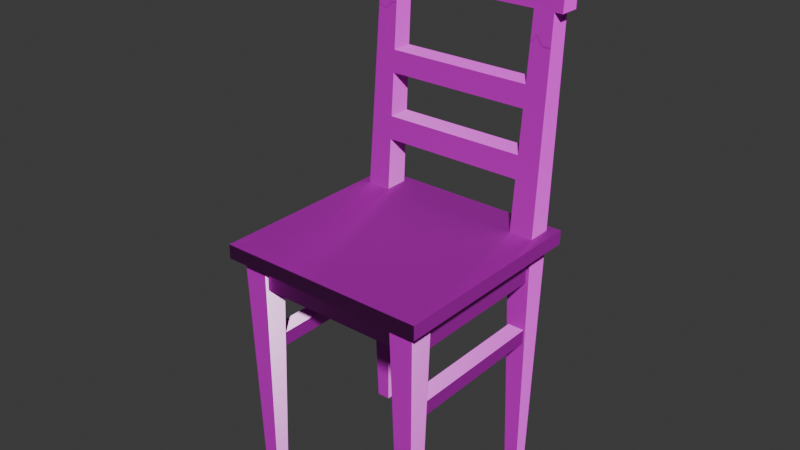 # Source: stuhl_kaputt.blend  (saved by Blender 4.2.66; exported with 4.5.12 LTS)
import bpy
from mathutils import Matrix  # noqa: F401  (used for matrix-valued properties, if any)

bpy.ops.wm.read_factory_settings(use_empty=True)
scene = bpy.context.scene
scene.name = 'Scene'

# ---- collections
col_collection = bpy.data.collections.new('Collection'); scene.collection.children.link(col_collection)

# ---- images (referenced by path relative to the original .blend; pixels are not part of the script)
import os
ASSET_DIR = os.environ.get("B2B_ASSET_DIR", "")  # directory of the original .blend (textures are referenced by path, not embedded)
HERE = os.path.dirname(os.path.abspath(__file__))  # packed textures are extracted next to this script under _unpacked/

def load_image(name, relpath, width, height, colorspace="sRGB"):
    """Load a texture the original file referenced (path relative to the .blend, or extracted next to this script)."""
    p = next((c for c in (os.path.join(HERE, relpath), os.path.join(ASSET_DIR, relpath)) if relpath and os.path.exists(c)), "")
    if p:
        img = bpy.data.images.load(p, check_existing=True)
        img.name = name
    else:  # same state as the original file: an image datablock whose file is absent (Cycles renders it pink)
        img = bpy.data.images.new(name, width, height)
        img.source = "FILE"
        img.filepath = "//" + (relpath or name)
    img.colorspace_settings.name = colorspace
    return img
img_finewood_27_height_1k_png = load_image('finewood_27_height-1K.png', 'finewood_27_height-1K.png', 1024, 1024, 'Non-Color')
img_finewood_27_basecolor_1k_png = load_image('finewood_27_basecolor-1K.png', 'finewood_27_basecolor-1K.png', 1024, 1024, 'sRGB')
img_finewood_27_roughness_1k_png = load_image('finewood_27_roughness-1K.png', 'finewood_27_roughness-1K.png', 1024, 1024, 'Non-Color')
img_finewood_27_normal_1k_png = load_image('finewood_27_normal-1K.png', 'finewood_27_normal-1K.png', 1024, 1024, 'Non-Color')

# ---- materials (node trees are filled in below, after node groups)
mat_material_001 = bpy.data.materials.new('Material.001')

# ---- material node trees
mat_material_001.use_nodes = True; mat_material_001.node_tree.nodes.clear()
_N = mat_material_001.node_tree.nodes; _L = mat_material_001.node_tree.links
n0 = _N.new('ShaderNodeBsdfPrincipled'); n0.name = 'Principled BSDF'; n0.location = (10, 300)
n1 = _N.new('ShaderNodeOutputMaterial'); n1.name = 'Material Output'; n1.location = (300, 300)
n2 = _N.new('ShaderNodeTexImage'); n2.name = 'Image Texture'; n2.location = (88, -600)
n2.label = 'Displacement'
n2.image = img_finewood_27_height_1k_png
n3 = _N.new('ShaderNodeDisplacement'); n3.name = 'Displacement'; n3.location = (110, -400)
n3.inputs[2].default_value = 1.0
n4 = _N.new('ShaderNodeTexImage'); n4.name = 'Image Texture.001'; n4.location = (88, -40)
n4.label = 'Base Color'
n4.image = img_finewood_27_basecolor_1k_png
n5 = _N.new('ShaderNodeTexImage'); n5.name = 'Image Texture.002'; n5.location = (88, -320)
n5.label = 'Roughness'
n5.image = img_finewood_27_roughness_1k_png
n6 = _N.new('ShaderNodeTexImage'); n6.name = 'Image Texture.003'; n6.location = (88, -880)
n6.label = 'Normal'
n6.image = img_finewood_27_normal_1k_png
n7 = _N.new('ShaderNodeNormalMap'); n7.name = 'Normal Map'; n7.location = (-240, -340)
n8 = _N.new('ShaderNodeMapping'); n8.name = 'Mapping'; n8.location = (230, -40)
n9 = _N.new('NodeReroute'); n9.name = 'Reroute'; n9.location = (38, -596)
n9.width = 16
n9.socket_idname = 'NodeSocketVector'
n10 = _N.new('ShaderNodeTexCoord'); n10.name = 'Texture Coordinate'; n10.location = (30, -40)
n11 = _N.new('NodeFrame'); n11.name = 'Frame'; n11.location = (-1270, 340)
n11.label = 'Mapping'
n11.width = 400
n12 = _N.new('NodeFrame'); n12.name = 'Frame.001'; n12.location = (-628, 540)
n12.label = 'Textures'
n12.width = 358
n2.parent = n12
n4.parent = n12
n5.parent = n12
n6.parent = n12
n8.parent = n11
n9.parent = n12
n10.parent = n11
_L.new(n0.outputs[0], n1.inputs[0])
_L.new(n2.outputs[0], n3.inputs[0])
_L.new(n3.outputs[0], n1.inputs[2])
_L.new(n4.outputs[0], n0.inputs[0])
_L.new(n5.outputs[0], n0.inputs[2])
_L.new(n6.outputs[0], n7.inputs[1])
_L.new(n7.outputs[0], n0.inputs[5])
_L.new(n9.outputs[0], n4.inputs[0])
_L.new(n9.outputs[0], n5.inputs[0])
_L.new(n9.outputs[0], n2.inputs[0])
_L.new(n9.outputs[0], n6.inputs[0])
_L.new(n8.outputs[0], n9.inputs[0])
_L.new(n10.outputs[2], n8.inputs[0])
n1.is_active_output = True

# ---- world
world_world = bpy.data.worlds.new('World'); scene.world = world_world
world_world.use_nodes = True; world_world.node_tree.nodes.clear()
_N = world_world.node_tree.nodes; _L = world_world.node_tree.links
n0 = _N.new('ShaderNodeOutputWorld'); n0.name = 'World Output'; n0.location = (300, 300)
n1 = _N.new('ShaderNodeBackground'); n1.name = 'Background'; n1.location = (10, 300)
n1.inputs[0].default_value = (0.05088, 0.05088, 0.05088, 1.0)
_L.new(n1.outputs[0], n0.inputs[0])
n0.is_active_output = True
world_world.color = (0.05088, 0.05088, 0.05088)
world_world.sun_shadow_jitter_overblur = 0.0

# ---- meshes
me_cube = bpy.data.meshes.new('Cube')
me_cube.from_pydata([(0.7402, 0.7402, -0.5215), (0.5069, -0.6476, -0.8063), (0.7402, -0.7402, -0.5215), (0.6731, -0.6731, -0.6208), (-0.7402, 0.7402, -0.5215), (-0.6731, 0.6731, -0.6208), (-0.7402, -0.7402, -0.5215), (-0.6731, -0.6731, -0.6208), (-0.7402, 0.7402, -0.6208), (-0.7402, -0.7402, -0.6208), (0.7402, 0.7402, -0.6208), (0.7402, -0.7402, -0.6208), (-0.6374, -0.6374, -2.31), (-0.6731, -0.6731, -0.6208), (-0.6374, -0.5386, -2.31), (-0.6731, -0.5029, -0.6208), (-0.5386, -0.6374, -2.31), (-0.5029, -0.6731, -0.6208), (-0.5386, -0.5386, -2.31), (-0.5029, -0.5029, -0.6208), (0.5386, -0.6374, -2.31), (0.5029, -0.6731, -0.6208), (0.5386, -0.5386, -2.31), (0.5029, -0.5029, -0.6208), (0.6374, -0.6374, -2.31), (0.6731, -0.6731, -0.6208), (0.6374, -0.5386, -2.31), (0.6731, -0.5029, -0.6208), (0.5386, 0.5386, -2.31), (-0.5029, -0.5284, -0.6208), (0.5386, 0.6374, -2.31), (-0.5069, -0.5284, -0.8063), (0.6374, 0.5386, -2.31), (-0.5029, -0.6476, -0.6208), (0.6374, 0.6374, -2.31), (0.6731, 0.6731, -0.6208), (-0.6374, 0.5386, -2.31), (-0.6731, 0.5029, -0.6208), (-0.6374, 0.6374, -2.31), (-0.6731, 0.6731, -0.6208), (-0.5386, 0.5386, -2.31), (-0.5029, 0.5029, -0.6208), (-0.5386, 0.6374, -2.31), (-0.5029, 0.6731, -0.6208), (-0.6535, 0.6683, 1.417), (-0.6535, 0.7994, 1.417), (-0.5225, 0.6683, 1.417), (-0.5225, 0.7994, 1.417), (0.5029, 0.5029, -0.6208), (0.5029, 0.6731, -0.6208), (0.6731, 0.5029, -0.6208), (-0.5069, -0.6476, -0.8063), (0.5225, 0.6683, 1.417), (0.5225, 0.7994, 1.417), (0.6535, 0.6683, 1.417), (0.6535, 0.7994, 1.417), (0.5029, -0.6476, -0.6208), (0.5069, -0.5284, -0.8063), (0.5029, -0.5284, -0.6208), (0.5069, 0.5272, -0.8063), (-0.5029, 0.6463, -0.6208), (-0.5069, 0.6463, -0.8063), (-0.5029, 0.5272, -0.6208), (-0.5069, 0.5272, -0.8063), (0.5029, 0.5272, -0.6208), (0.5069, 0.6463, -0.8063), (0.5029, 0.6463, -0.6208), (-0.5293, 0.5069, -0.8063), (-0.6485, -0.5008, -0.6208), (-0.6485, -0.5069, -0.8063), (-0.5293, -0.5008, -0.6208), (-0.5293, -0.5069, -0.8063), (-0.5293, 0.505, -0.6208), (-0.6485, 0.5069, -0.8063), (-0.6485, 0.505, -0.6208), (0.6484, 0.5075, -0.8355), (0.5292, -0.5008, -0.6208), (0.5292, -0.5075, -0.8355), (0.6484, -0.5008, -0.6208), (0.6484, -0.5075, -0.8355), (0.6484, 0.505, -0.6208), (0.5292, 0.5075, -0.8355), (0.5292, 0.505, -0.6208), (-0.5293, 0.5172, -1.297), (-0.6485, -0.5151, -1.199), (-0.6485, -0.5172, -1.297), (-0.5293, -0.5151, -1.199), (-0.5293, -0.5172, -1.297), (-0.5293, 0.5152, -1.199), (-0.6485, 0.5172, -1.297), (-0.6485, 0.5152, -1.199), (0.6486, 0.5172, -1.297), (0.5295, -0.5151, -1.199), (0.5295, -0.5172, -1.297), (0.6486, -0.5151, -1.199), (0.6486, -0.5172, -1.297), (0.6486, 0.5152, -1.199), (0.5295, 0.5172, -1.297), (0.5295, 0.5152, -1.199), (-0.5176, 0.627, 0.9075), (-0.5176, 0.7678, 0.9075), (-0.6584, 0.7678, 0.9075), (-0.6584, 0.627, 0.9075), (0.6584, 0.627, 0.9075), (0.5176, 0.7678, 0.9075), (0.5176, 0.627, 0.9075), (0.6584, 0.7678, 0.9075), (0.7119, 0.6683, 1.417), (0.7119, 0.7994, 1.417), (0.7168, 0.7678, 0.908), (0.7168, 0.627, 0.908), (-0.7119, 0.7994, 1.417), (-0.7119, 0.6683, 1.417), (-0.7168, 0.627, 0.908), (-0.7168, 0.7678, 0.908), (0.6643, 0.5773, 0.2962), (0.5117, 0.7299, 0.2962), (0.5117, 0.5773, 0.2962), (0.6643, 0.7299, 0.2962), (-0.5117, 0.5773, 0.2962), (-0.6643, 0.7299, 0.2962), (-0.5117, 0.7299, 0.2962), (-0.6643, 0.5773, 0.2962), (-0.5132, 0.7394, 0.449), (-0.6628, 0.5897, 0.449), (-0.5132, 0.5897, 0.449), (-0.6628, 0.7394, 0.449), (0.5132, 0.5897, 0.449), (0.6628, 0.7394, 0.449), (0.6628, 0.5897, 0.449), (0.5132, 0.7394, 0.449), (0.6687, 0.5401, -0.1623), (0.5073, 0.7015, -0.1623), (0.5073, 0.5401, -0.1623), (0.6687, 0.7015, -0.1623), (-0.5073, 0.5401, -0.1623), (-0.6687, 0.7015, -0.1623), (-0.5073, 0.7015, -0.1623), (-0.6687, 0.5401, -0.1623), (0.5088, 0.5531, -0.001847), (0.6672, 0.7115, -0.001847), (0.6672, 0.5531, -0.001847), (0.5088, 0.7115, -0.001847), (-0.5088, 0.7115, -0.001847), (-0.6672, 0.5531, -0.001847), (-0.5088, 0.5531, -0.001847), (-0.6672, 0.7115, -0.001847), (0.0, -0.7402, -0.5215), (0.7402, 0.0, -0.5215), (-0.7402, 0.0, -0.5215), (0.0, 0.7402, -0.5215), (0.0, 0.0, -0.5215)], [(58, 56), (33, 29), (66, 64), (62, 60), (74, 72), (70, 68), (82, 80), (78, 76)], [(151, 149, 6, 147), (11, 2, 147, 6, 9), (9, 6, 149, 4, 8), (5, 35, 3, 7), (10, 0, 148, 2, 11), (8, 4, 150, 0, 10), (5, 7, 9, 8), (35, 5, 8, 10), (7, 3, 11, 9), (3, 35, 10, 11), (12, 13, 15, 14), (14, 15, 19, 18), (18, 19, 17, 16), (16, 17, 13, 12), (14, 18, 16, 12), (20, 21, 23, 22), (22, 23, 27, 26), (26, 27, 25, 24), (24, 25, 21, 20), (22, 26, 24, 20), (28, 48, 49, 30), (30, 49, 35, 34), (34, 35, 50, 32), (32, 50, 48, 28), (30, 34, 32, 28), (36, 37, 39, 38), (38, 39, 43, 42), (42, 43, 41, 40), (40, 41, 37, 36), (38, 42, 40, 36), (99, 100, 47, 46), (102, 44, 112, 113), (102, 99, 46, 44), (100, 101, 45, 47), (45, 44, 46, 47), (55, 54, 107, 108), (104, 105, 52, 53), (105, 103, 54, 52), (106, 104, 53, 55), (53, 52, 54, 55), (59, 64, 62, 63), (31, 29, 58, 57), (61, 60, 66, 65), (1, 56, 33, 51), (31, 57, 1, 51), (61, 65, 59, 63), (67, 72, 70, 71), (69, 68, 74, 73), (69, 73, 67, 71), (75, 80, 78, 79), (77, 76, 82, 81), (77, 81, 75, 79), (83, 88, 86, 87), (85, 84, 90, 89), (85, 89, 83, 87), (86, 88, 90, 84), (91, 96, 94, 95), (93, 92, 98, 97), (93, 97, 91, 95), (94, 96, 98, 92), (123, 126, 101, 100), (124, 125, 99, 102), (126, 124, 102, 101), (125, 123, 100, 99), (128, 130, 104, 106), (127, 129, 103, 105), (130, 127, 105, 104), (129, 128, 106, 103), (52, 46, 99, 105), (46, 52, 53, 47), (47, 53, 104, 100), (99, 100, 104, 105), (110, 109, 108, 107), (54, 103, 110, 107), (106, 55, 108, 109), (103, 106, 109, 110), (114, 113, 112, 111), (101, 102, 113, 114), (45, 101, 114, 111), (44, 45, 111, 112), (141, 140, 118, 115), (142, 139, 117, 116), (139, 141, 115, 117), (140, 142, 116, 118), (145, 143, 121, 119), (146, 144, 122, 120), (144, 145, 119, 122), (143, 146, 120, 121), (119, 121, 123, 125), (120, 122, 124, 126), (122, 119, 125, 124), (121, 120, 126, 123), (115, 118, 128, 129), (116, 117, 127, 130), (117, 115, 129, 127), (118, 116, 130, 128), (116, 117, 119, 121), (125, 123, 130, 127), (130, 123, 121, 116), (125, 127, 117, 119), (35, 49, 132, 134), (48, 50, 131, 133), (49, 48, 133, 132), (50, 35, 134, 131), (43, 39, 136, 137), (37, 41, 135, 138), (39, 37, 138, 136), (41, 43, 137, 135), (134, 132, 142, 140), (133, 131, 141, 139), (132, 133, 139, 142), (131, 134, 140, 141), (137, 136, 146, 143), (138, 135, 145, 144), (136, 138, 144, 146), (135, 137, 143, 145), (132, 133, 135, 137), (139, 145, 135, 133), (143, 142, 132, 137), (143, 142, 139, 145), (148, 151, 147, 2), (0, 150, 151, 148), (150, 4, 149, 151)])
_uv = me_cube.uv_layers.new(name='UVMap')
_uv.uv.foreach_set('vector', [0.5797, 0.1186, 0.5797, 0.2249, 0.4734, 0.2249, 0.4734, 0.1186, 0.7639, 0.7858, 0.7497, 0.7858, 0.7497, 0.6795, 0.7497, 0.5733, 0.7639, 0.5733, 0.6844, 0.6994, 0.6701, 0.6994, 0.6701, 0.5931, 0.6701, 0.4869, 0.6844, 0.4869, 0.6763, 0.2592, 0.6763, 0.4525, 0.4831, 0.4525, 0.4831, 0.2592, 0.1813, 0.7853, 0.167, 0.7853, 0.167, 0.679, 0.167, 0.5727, 0.1813, 0.5727, 0.7249, 0.7858, 0.7107, 0.7858, 0.7107, 0.6795, 0.7107, 0.5733, 0.7249, 0.5733, 0.6763, 0.2592, 0.4831, 0.2592, 0.4734, 0.2496, 0.686, 0.2496, 0.6763, 0.4525, 0.6763, 0.2592, 0.686, 0.2496, 0.686, 0.4621, 0.4831, 0.2592, 0.4831, 0.4525, 0.4734, 0.4621, 0.4734, 0.2496, 0.4831, 0.4525, 0.6763, 0.4525, 0.686, 0.4621, 0.4734, 0.4621, 0.4786, 0.7294, 0.4734, 0.4869, 0.4979, 0.4869, 0.4928, 0.7294, 0.248, 0.815, 0.2429, 0.5725, 0.2673, 0.5725, 0.2622, 0.815, 0.5277, 0.7294, 0.5226, 0.4869, 0.547, 0.4869, 0.5419, 0.7294, 0.3464, 0.8144, 0.3412, 0.5725, 0.3657, 0.5725, 0.3605, 0.8144, 0.834, 0.5, 0.834, 0.5142, 0.8198, 0.5142, 0.8198, 0.5, 0.5769, 0.7294, 0.5718, 0.4869, 0.5962, 0.4869, 0.5911, 0.7294, 0.2972, 0.815, 0.2921, 0.5725, 0.3165, 0.5725, 0.3114, 0.815, 0.6261, 0.7294, 0.6209, 0.4869, 0.6454, 0.4869, 0.6402, 0.7294, 0.3955, 0.8144, 0.3904, 0.5725, 0.4148, 0.5725, 0.4097, 0.8144, 0.2571, 0.8397, 0.2571, 0.8539, 0.2429, 0.8539, 0.2429, 0.8397, 0.7809, 0.5486, 0.7652, 0.3065, 0.7897, 0.3054, 0.7951, 0.5479, 0.1926, 0.548, 0.1875, 0.3055, 0.2119, 0.3055, 0.2068, 0.548, 0.8198, 0.4747, 0.8245, 0.2321, 0.8489, 0.2331, 0.834, 0.4753, 0.2543, 0.5478, 0.2492, 0.3058, 0.2736, 0.3058, 0.2685, 0.5478, 0.296, 0.8397, 0.296, 0.8539, 0.2818, 0.8539, 0.2818, 0.8397, 0.8886, 0.4753, 0.8736, 0.2331, 0.8981, 0.2321, 0.9028, 0.4747, 0.02376, 0.548, 0.01863, 0.3055, 0.04307, 0.3055, 0.03794, 0.548, 0.7107, 0.5479, 0.7161, 0.3054, 0.7405, 0.3065, 0.7249, 0.5486, 0.4231, 0.5478, 0.418, 0.3058, 0.4424, 0.3058, 0.4373, 0.5478, 0.8729, 0.5, 0.8729, 0.5142, 0.8587, 0.5142, 0.8587, 0.5, 0.7322, 0.0865, 0.712, 0.08563, 0.7107, 0.01236, 0.7295, 0.01318, 0.4403, 0.08579, 0.4396, 0.01244, 0.448, 0.01236, 0.4487, 0.08571, 0.4403, 0.08579, 0.4201, 0.08579, 0.4208, 0.01244, 0.4396, 0.01244, 0.04096, 0.08571, 0.02074, 0.08571, 0.02144, 0.01244, 0.04026, 0.01244, 0.03118, 0.7688, 0.01236, 0.7688, 0.01236, 0.75, 0.03118, 0.75, 0.03118, 0.5811, 0.01236, 0.5811, 0.01236, 0.5727, 0.03118, 0.5727, 0.7937, 0.08563, 0.7735, 0.0865, 0.7763, 0.01318, 0.7951, 0.01236, 0.2715, 0.08579, 0.2513, 0.08579, 0.252, 0.01244, 0.2708, 0.01244, 0.2098, 0.08571, 0.1896, 0.08571, 0.1903, 0.01244, 0.2091, 0.01244, 0.03118, 0.5999, 0.01236, 0.5999, 0.01236, 0.5811, 0.03118, 0.5811, 0.8666, 0.8891, 0.8399, 0.8885, 0.8399, 0.7441, 0.8666, 0.7435, 0.08251, 0.8887, 0.0559, 0.8881, 0.0559, 0.7437, 0.08251, 0.7432, 0.1338, 0.8887, 0.1072, 0.8881, 0.1072, 0.7437, 0.1338, 0.7432, 0.8152, 0.8891, 0.7886, 0.8885, 0.7886, 0.7441, 0.8152, 0.7435, 0.1841, 0.81, 0.1841, 0.9555, 0.167, 0.9555, 0.167, 0.81, 0.7278, 0.8105, 0.7278, 0.9561, 0.7107, 0.9561, 0.7107, 0.8105, 0.8153, 0.7188, 0.7886, 0.7186, 0.7886, 0.5742, 0.8153, 0.5733, 0.8666, 0.7188, 0.84, 0.7179, 0.84, 0.5735, 0.8666, 0.5733, 0.955, 0.7435, 0.955, 0.8891, 0.9379, 0.8891, 0.9379, 0.7435, 0.08673, 0.7185, 0.0559, 0.7181, 0.0559, 0.5737, 0.08673, 0.5727, 0.1423, 0.7185, 0.1115, 0.7175, 0.1115, 0.5731, 0.1423, 0.5727, 0.9547, 0.5715, 0.9547, 0.7172, 0.9376, 0.7172, 0.9376, 0.5715, 0.9833, 0.3342, 0.9693, 0.3339, 0.9693, 0.186, 0.9833, 0.1857, 0.9833, 0.5075, 0.9693, 0.5072, 0.9693, 0.3592, 0.9833, 0.3589, 0.683, 0.7541, 0.683, 0.9026, 0.6659, 0.9026, 0.6659, 0.7541, 0.9446, 0.3589, 0.9446, 0.5069, 0.9275, 0.5069, 0.9275, 0.3589, 0.9864, 0.1609, 0.9724, 0.1606, 0.9724, 0.01267, 0.9864, 0.01236, 0.3552, 0.9876, 0.3412, 0.9873, 0.3412, 0.8394, 0.3552, 0.8391, 0.9446, 0.1857, 0.9446, 0.3342, 0.9275, 0.3342, 0.9275, 0.1857, 0.02947, 0.8019, 0.02947, 0.9498, 0.01236, 0.9498, 0.01236, 0.8019, 0.04159, 0.1517, 0.02011, 0.1517, 0.02074, 0.08571, 0.04096, 0.08571, 0.441, 0.1518, 0.4195, 0.1518, 0.4201, 0.08579, 0.4403, 0.08579, 0.9013, 0.0783, 0.8799, 0.07917, 0.8825, 0.01318, 0.9028, 0.01236, 0.7347, 0.1525, 0.7133, 0.1516, 0.712, 0.08563, 0.7322, 0.0865, 0.2104, 0.1517, 0.1889, 0.1517, 0.1896, 0.08571, 0.2098, 0.08571, 0.2721, 0.1518, 0.2506, 0.1518, 0.2513, 0.08579, 0.2715, 0.08579, 0.7925, 0.1516, 0.771, 0.1525, 0.7735, 0.0865, 0.7937, 0.08563, 0.8427, 0.07917, 0.8212, 0.0783, 0.8198, 0.01236, 0.84, 0.01318, 0.2708, 0.01244, 0.4208, 0.01244, 0.4201, 0.08579, 0.2715, 0.08579, 0.01236, 0.75, 0.01236, 0.5999, 0.03118, 0.5999, 0.03118, 0.75, 0.04026, 0.01244, 0.1903, 0.01244, 0.1896, 0.08571, 0.04096, 0.08571, 0.9275, 0.01236, 0.9477, 0.01236, 0.9477, 0.161, 0.9275, 0.161, 0.4001, 0.9137, 0.38, 0.9124, 0.38, 0.8391, 0.3987, 0.8403, 0.252, 0.01244, 0.2513, 0.08579, 0.2429, 0.08571, 0.2436, 0.01236, 0.2098, 0.08571, 0.2091, 0.01244, 0.2175, 0.01236, 0.2182, 0.08563, 0.4479, 0.5725, 0.4479, 0.5927, 0.4396, 0.5927, 0.4396, 0.5725, 0.4451, 0.9124, 0.4249, 0.9137, 0.4263, 0.8403, 0.4451, 0.8391, 0.206, 0.593, 0.206, 0.5727, 0.2144, 0.5727, 0.2144, 0.593, 0.02144, 0.01244, 0.02074, 0.08571, 0.01236, 0.08563, 0.01307, 0.01236, 0.01236, 0.7688, 0.03118, 0.7688, 0.03118, 0.7772, 0.01236, 0.7772, 0.8453, 0.1441, 0.8226, 0.1431, 0.8217, 0.1003, 0.8436, 0.1012, 0.7913, 0.2164, 0.7686, 0.2174, 0.7702, 0.1745, 0.7921, 0.1735, 0.2728, 0.2167, 0.25, 0.2167, 0.2504, 0.1738, 0.2723, 0.1738, 0.2111, 0.2165, 0.1883, 0.2165, 0.1887, 0.1736, 0.2106, 0.1736, 0.7372, 0.2174, 0.7145, 0.2164, 0.7137, 0.1735, 0.7356, 0.1745, 0.9, 0.1431, 0.8772, 0.1441, 0.879, 0.1012, 0.9009, 0.1003, 0.4416, 0.2167, 0.4189, 0.2167, 0.4193, 0.1738, 0.4412, 0.1738, 0.04221, 0.2165, 0.01948, 0.2165, 0.01989, 0.1736, 0.0418, 0.1736, 0.7356, 0.1745, 0.7137, 0.1735, 0.7133, 0.1516, 0.7347, 0.1525, 0.9009, 0.1003, 0.879, 0.1012, 0.8799, 0.07917, 0.9013, 0.0783, 0.4412, 0.1738, 0.4193, 0.1738, 0.4195, 0.1518, 0.441, 0.1518, 0.0418, 0.1736, 0.01989, 0.1736, 0.02011, 0.1517, 0.04159, 0.1517, 0.8436, 0.1012, 0.8217, 0.1003, 0.8212, 0.0783, 0.8427, 0.07917, 0.7921, 0.1735, 0.7702, 0.1745, 0.771, 0.1525, 0.7925, 0.1516, 0.2723, 0.1738, 0.2504, 0.1738, 0.2506, 0.1518, 0.2721, 0.1518, 0.2106, 0.1736, 0.1887, 0.1736, 0.1889, 0.1517, 0.2104, 0.1517, 0.9132, 0.8905, 0.8913, 0.8905, 0.8913, 0.7435, 0.9132, 0.7435, 0.8914, 0.5715, 0.9128, 0.5715, 0.9128, 0.7188, 0.8914, 0.7188, 0.6192, 0.9015, 0.6192, 0.7541, 0.6412, 0.7543, 0.6412, 0.9013, 0.525, 0.9015, 0.525, 0.7541, 0.547, 0.7543, 0.547, 0.9013, 0.2119, 0.3055, 0.1875, 0.3055, 0.1881, 0.2396, 0.2113, 0.2396, 0.2736, 0.3058, 0.2492, 0.3058, 0.2498, 0.2398, 0.273, 0.2398, 0.7897, 0.3054, 0.7652, 0.3065, 0.7677, 0.2405, 0.7909, 0.2395, 0.8489, 0.2331, 0.8245, 0.2321, 0.8231, 0.1662, 0.8462, 0.1671, 0.04307, 0.3055, 0.01863, 0.3055, 0.01926, 0.2396, 0.04244, 0.2396, 0.4424, 0.3058, 0.418, 0.3058, 0.4186, 0.2398, 0.4418, 0.2398, 0.8981, 0.2321, 0.8736, 0.2331, 0.8763, 0.1671, 0.8995, 0.1662, 0.7405, 0.3065, 0.7161, 0.3054, 0.7149, 0.2395, 0.738, 0.2405, 0.2113, 0.2396, 0.1881, 0.2396, 0.1883, 0.2165, 0.2111, 0.2165, 0.273, 0.2398, 0.2498, 0.2398, 0.25, 0.2167, 0.2728, 0.2167, 0.7909, 0.2395, 0.7677, 0.2405, 0.7686, 0.2174, 0.7913, 0.2164, 0.8462, 0.1671, 0.8231, 0.1662, 0.8226, 0.1431, 0.8453, 0.1441, 0.04244, 0.2396, 0.01926, 0.2396, 0.01948, 0.2165, 0.04221, 0.2165, 0.4418, 0.2398, 0.4186, 0.2398, 0.4189, 0.2167, 0.4416, 0.2167, 0.8995, 0.1662, 0.8763, 0.1671, 0.8772, 0.1441, 0.9, 0.1431, 0.738, 0.2405, 0.7149, 0.2395, 0.7145, 0.2164, 0.7372, 0.2174, 0.4966, 0.8998, 0.4734, 0.8998, 0.4734, 0.7541, 0.4966, 0.7541, 0.2728, 0.2167, 0.4189, 0.2167, 0.4186, 0.2398, 0.273, 0.2398, 0.04221, 0.2165, 0.1883, 0.2165, 0.1881, 0.2396, 0.04244, 0.2396, 0.5945, 0.7541, 0.5945, 0.9002, 0.5718, 0.9002, 0.5718, 0.7541, 0.5797, 0.01236, 0.5797, 0.1186, 0.4734, 0.1186, 0.4734, 0.01236, 0.686, 0.01236, 0.686, 0.1186, 0.5797, 0.1186, 0.5797, 0.01236, 0.686, 0.1186, 0.686, 0.2249, 0.5797, 0.2249, 0.5797, 0.1186])
me_cube.materials.append(mat_material_001)
me_cube.use_mirror_vertex_groups = False
me_cube.update()
me_stuhl_rigid_cell_022 = bpy.data.meshes.new('Stuhl-rigid_cell.022')
me_stuhl_rigid_cell_022.from_pydata([(-0.02757, -0.0315, 0.22), (-0.02757, 0.02686, 0.22), (0.03079, -0.0315, 0.22), (0.03079, 0.02686, 0.22), (-0.01292, 0.0185, -0.1757), (0.02243, 0.0185, -0.1754), (-0.01918, -0.02311, -0.1766), (0.02242, -0.02312, -0.1763), (-0.0192, 0.0185, -0.1758), (-0.01292, 0.0185, -0.1757), (0.02243, 0.0185, -0.1754), (-0.01918, -0.02311, -0.1766), (-0.0192, 0.0185, -0.1758), (0.02242, -0.02312, -0.1763)], [], [(13, 9, 10), (12, 9, 13, 11), (0, 1, 8, 6), (7, 2, 0, 6), (1, 3, 5, 4, 8), (5, 3, 2, 7)])
_k = set([(4, 5), (4, 8), (5, 7), (6, 7), (6, 8), (9, 10), (9, 12), (10, 13), (11, 12), (11, 13)])
me_stuhl_rigid_cell_022.attributes.new('sharp_edge', 'BOOLEAN', 'EDGE').data.foreach_set('value', [ (min(e.vertices), max(e.vertices)) in _k for e in me_stuhl_rigid_cell_022.edges])
_uv = me_stuhl_rigid_cell_022.uv_layers.new(name='UVMap')
_uv.uv.foreach_set('vector', [1.0, 0.1363, 1.0, 0.1953, 0.9409, 0.1362, 0.3032, 0.1954, 0.1953, 0.1953, 0.2041, 0.1291, 0.9181, 0.1296, 0.5718, 0.4869, 0.5962, 0.4869, 0.5927, 0.6526, 0.5753, 0.6529, 0.3939, 0.738, 0.3904, 0.5725, 0.4148, 0.5725, 0.4113, 0.7381, 0.2921, 0.5725, 0.3165, 0.5725, 0.313, 0.738, 0.2982, 0.7382, 0.2956, 0.7382, 0.6244, 0.6524, 0.6209, 0.4869, 0.6454, 0.4869, 0.6399, 0.6528])
me_stuhl_rigid_cell_022.materials.append(mat_material_001)
me_stuhl_rigid_cell_022.update()
me_stuhl_rigid_cell_023 = bpy.data.meshes.new('Stuhl-rigid_cell.023')
me_stuhl_rigid_cell_023.from_pydata([(-0.01682, -0.01709, -0.2669), (-0.01682, 0.01679, -0.2669), (0.01706, -0.01709, -0.2669), (0.01706, 0.01679, -0.2669), (-0.0265, 0.02647, 0.191), (0.02634, 0.02607, 0.1721), (0.02632, 0.000354, 0.1711), (-0.02648, 0.0004206, 0.1901), (-0.02629, -0.02655, 0.181), (0.02613, -0.02616, 0.1624), (-0.0265, 0.02647, 0.191), (0.02634, 0.02607, 0.1721), (-0.02648, 0.0004206, 0.1901), (0.02632, 0.000354, 0.1711), (-0.02629, -0.02655, 0.181), (0.02613, -0.02616, 0.1624)], [], [(10, 12, 13, 11), (15, 13, 12, 14), (4, 1, 0, 8, 7), (1, 4, 5, 3), (2, 3, 5, 6, 9), (0, 2, 9, 8), (1, 3, 2, 0)])
_k = set([(4, 5), (4, 7), (5, 6), (6, 9), (7, 8), (8, 9), (10, 11), (10, 12), (11, 13), (12, 14), (13, 15), (14, 15)])
me_stuhl_rigid_cell_023.attributes.new('sharp_edge', 'BOOLEAN', 'EDGE').data.foreach_set('value', [ (min(e.vertices), max(e.vertices)) in _k for e in me_stuhl_rigid_cell_023.edges])
_uv = me_stuhl_rigid_cell_023.uv_layers.new(name='UVMap')
_uv.uv.foreach_set('vector', [0.4002, 0.2353, 0.1649, 0.0, 0.2801, 0.0, 0.5125, 0.2323, 0.7414, 0.4619, 1.0, 0.7199, 1.0, 0.8351, 0.7369, 0.5718, 0.4968, 0.5376, 0.4928, 0.7294, 0.4786, 0.7294, 0.4746, 0.5418, 0.4859, 0.538, 0.248, 0.815, 0.244, 0.6232, 0.2661, 0.6312, 0.2622, 0.815, 0.5419, 0.7294, 0.5277, 0.7294, 0.5238, 0.5456, 0.5346, 0.546, 0.5457, 0.5496, 0.3605, 0.8144, 0.3464, 0.8144, 0.3426, 0.6351, 0.3645, 0.6273, 0.834, 0.5, 0.834, 0.5142, 0.8198, 0.5142, 0.8198, 0.5])
me_stuhl_rigid_cell_023.materials.append(mat_material_001)
me_stuhl_rigid_cell_023.update()
me_stuhl_rigid_cell_024 = bpy.data.meshes.new('Stuhl-rigid_cell.024')
me_stuhl_rigid_cell_024.from_pydata([(-0.01694, -0.01694, -0.09085), (-0.01694, 0.01693, -0.09085), (0.01693, -0.01694, -0.09085), (0.01693, 0.01693, -0.09085), (-0.02079, 0.02078, 0.09125), (0.02077, -0.02078, 0.09074), (-0.02076, -0.02076, 0.08976), (0.02079, 0.02079, 0.09165), (0.02077, -0.02078, 0.09074), (-0.02076, -0.02076, 0.08976), (-0.02079, 0.02078, 0.09125), (0.02079, 0.02079, 0.09165)], [], [(8, 10, 9), (8, 7, 10), (1, 0, 6, 4), (3, 1, 4, 11), (5, 2, 3, 11), (0, 2, 5, 6), (1, 3, 2, 0)])
_k = set([(4, 6), (4, 11), (5, 6), (5, 11), (7, 8), (7, 10), (8, 9), (9, 10)])
me_stuhl_rigid_cell_024.attributes.new('sharp_edge', 'BOOLEAN', 'EDGE').data.foreach_set('value', [ (min(e.vertices), max(e.vertices)) in _k for e in me_stuhl_rigid_cell_024.edges])
_uv = me_stuhl_rigid_cell_024.uv_layers.new(name='UVMap')
_uv.uv.foreach_set('vector', [1.0, 0.1367, 0.9411, 0.2011, 0.2398, 0.1334, 0.1367, 0.1367, 0.1995, 0.1367, 0.2011, 0.2011, 0.5911, 0.7294, 0.5769, 0.7294, 0.5753, 0.6538, 0.5927, 0.6531, 0.3114, 0.815, 0.2972, 0.815, 0.297, 0.7387, 0.313, 0.7386, 0.6418, 0.6533, 0.6402, 0.7294, 0.6261, 0.7294, 0.6244, 0.653, 0.4097, 0.8144, 0.3955, 0.8144, 0.3939, 0.7385, 0.4113, 0.739, 0.2571, 0.8397, 0.2571, 0.8539, 0.2429, 0.8539, 0.2429, 0.8397])
me_stuhl_rigid_cell_024.materials.append(mat_material_001)
me_stuhl_rigid_cell_024.update()
me_stuhl_rigid_cell_026 = bpy.data.meshes.new('Stuhl-rigid_cell.026')
me_stuhl_rigid_cell_026.from_pydata([(-0.2008, -0.008278, 0.1908), (-0.2008, 0.03665, 0.1908), (-0.1559, -0.008278, 0.1908), (-0.1559, 0.03665, 0.1908), (0.2024, -0.008278, 0.1908), (0.2024, 0.03665, 0.1908), (0.2473, -0.008278, 0.1908), (0.2473, 0.03665, 0.1908), (-0.1542, -0.02246, 0.0162), (-0.1542, 0.02583, 0.0162), (-0.2025, 0.02583, 0.0162), (-0.2025, -0.02246, 0.0162), (0.249, -0.02246, 0.0162), (0.2007, 0.02583, 0.0162), (0.2007, -0.02246, 0.0162), (0.249, 0.02583, 0.0162), (0.2673, -0.008278, 0.191), (0.2673, 0.03665, 0.191), (0.269, 0.02583, 0.01639), (0.269, -0.02246, 0.01639), (-0.2208, 0.03665, 0.191), (-0.2208, -0.008278, 0.191), (-0.2225, -0.02246, 0.01639), (-0.2225, 0.02583, 0.01639), (-0.1527, 0.01609, -0.141), (-0.1527, -0.03522, -0.141), (0.1992, -0.03522, -0.141), (0.1992, 0.01609, -0.141), (-0.1881, -0.0333, -0.1174), (-0.2036, -0.03223, -0.1042), (-0.2037, -0.01324, -0.1125), (-0.2038, 0.01705, -0.1255), (-0.1525, -0.001704, -0.1621), (-0.1318, -0.03715, -0.1648), (-0.1526, -0.03573, -0.1473), (-0.1621, 0.01486, -0.1608), (-0.1525, 0.01485, -0.1609), (0.1989, -0.03743, -0.1682), (0.2508, -0.03747, -0.1687), (0.2507, 0.0146, -0.1651), (0.199, 0.01463, -0.1645), (-0.1881, -0.0333, -0.1174), (-0.2036, -0.03223, -0.1042), (-0.2037, -0.01324, -0.1125), (-0.1525, -0.001704, -0.1621), (-0.1526, -0.03573, -0.1473), (-0.2038, 0.01705, -0.1255), (-0.1621, 0.01486, -0.1608), (-0.1525, 0.01485, -0.1609), (0.1989, -0.03743, -0.1682), (0.199, 0.01463, -0.1645), (0.2507, 0.0146, -0.1651), (0.2508, -0.03747, -0.1687)], [], [(42, 43, 41), (45, 41, 43, 46, 47, 44), (44, 47, 48), (50, 51, 52, 49), (8, 9, 3, 2), (38, 12, 19, 16, 6, 4, 14, 26, 37), (1, 0, 2, 3), (7, 6, 16, 17), (13, 14, 4, 5), (5, 4, 6, 7), (11, 10, 31, 30, 29), (25, 24, 9, 8), (27, 26, 14, 13), (4, 2, 8, 14), (2, 4, 5, 3), (3, 5, 13, 9), (8, 9, 13, 14), (19, 18, 17, 16), (34, 25, 8, 2, 0, 21, 22, 11, 29, 28), (12, 15, 18, 19), (23, 22, 21, 20), (10, 11, 22, 23), (0, 1, 20, 21), (36, 24, 25, 34, 32), (31, 10, 23, 20, 1, 3, 9, 24, 36, 35), (37, 26, 27, 40), (27, 13, 5, 7, 17, 18, 15, 39, 40), (25, 24, 27, 26), (40, 27, 24, 36), (25, 26, 37, 33, 34), (39, 15, 12, 38)])
_k = set([(28, 29), (28, 34), (29, 30), (30, 31), (31, 35), (32, 34), (32, 36), (35, 36), (37, 38), (37, 40), (38, 39), (39, 40), (41, 42), (41, 45), (42, 43), (43, 46), (44, 45), (44, 48), (46, 47), (47, 48), (49, 50), (49, 52), (50, 51), (51, 52)])
me_stuhl_rigid_cell_026.attributes.new('sharp_edge', 'BOOLEAN', 'EDGE').data.foreach_set('value', [ (min(e.vertices), max(e.vertices)) in _k for e in me_stuhl_rigid_cell_026.edges])
_uv = me_stuhl_rigid_cell_026.uv_layers.new(name='UVMap')
_uv.uv.foreach_set('vector', [0.7517, 0.7183, 0.7519, 0.7519, 0.7018, 0.7018, 0.5642, 0.2593, 1.0, 0.7018, 1.0, 0.7519, 0.6973, 0.5243, 0.1792, 0.0, 0.2205, 0.0, 0.2205, 0.2205, 0.1792, 0.1792, 0.149, 0.09263, 0.3581, 0.2414, 0.2607, 0.144, 0.345, 0.1439, 0.4425, 0.2415, 0.7322, 0.0865, 0.712, 0.08563, 0.7107, 0.01236, 0.7295, 0.01318, 0.2505, 0.1635, 0.2513, 0.08579, 0.2429, 0.08571, 0.2436, 0.01236, 0.252, 0.01244, 0.2708, 0.01244, 0.2715, 0.08579, 0.2721, 0.1518, 0.2722, 0.1632, 0.03118, 0.7688, 0.01236, 0.7688, 0.01236, 0.75, 0.03118, 0.75, 0.03118, 0.5811, 0.01236, 0.5811, 0.01236, 0.5727, 0.03118, 0.5727, 0.7937, 0.08563, 0.7735, 0.0865, 0.7763, 0.01318, 0.7951, 0.01236, 0.03118, 0.5999, 0.01236, 0.5999, 0.01236, 0.5811, 0.03118, 0.5811, 0.8825, 0.01318, 0.9028, 0.01236, 0.9015, 0.0718, 0.8886, 0.06688, 0.8805, 0.06373, 0.7347, 0.1525, 0.7133, 0.1516, 0.712, 0.08563, 0.7322, 0.0865, 0.7925, 0.1516, 0.771, 0.1525, 0.7735, 0.0865, 0.7937, 0.08563, 0.2708, 0.01244, 0.4208, 0.01244, 0.4201, 0.08579, 0.2715, 0.08579, 0.01236, 0.75, 0.01236, 0.5999, 0.03118, 0.5999, 0.03118, 0.75, 0.04026, 0.01244, 0.1903, 0.01244, 0.1896, 0.08571, 0.04096, 0.08571, 0.9275, 0.01236, 0.9477, 0.01236, 0.9477, 0.161, 0.9275, 0.161, 0.4001, 0.9137, 0.38, 0.9124, 0.38, 0.8391, 0.3987, 0.8403, 0.4195, 0.1545, 0.4195, 0.1518, 0.4201, 0.08579, 0.4208, 0.01244, 0.4396, 0.01244, 0.448, 0.01236, 0.4487, 0.08571, 0.4403, 0.08579, 0.4408, 0.1364, 0.4343, 0.1419, 0.4479, 0.5725, 0.4479, 0.5927, 0.4396, 0.5927, 0.4396, 0.5725, 0.4451, 0.9124, 0.4249, 0.9137, 0.4263, 0.8403, 0.4451, 0.8391, 0.206, 0.593, 0.206, 0.5727, 0.2144, 0.5727, 0.2144, 0.593, 0.01236, 0.7688, 0.03118, 0.7688, 0.03118, 0.7772, 0.01236, 0.7772, 0.7134, 0.1599, 0.7133, 0.1516, 0.7347, 0.1525, 0.7348, 0.1551, 0.7203, 0.1607, 0.02017, 0.1452, 0.02074, 0.08571, 0.01236, 0.08563, 0.01307, 0.01236, 0.02144, 0.01244, 0.04026, 0.01244, 0.04096, 0.08571, 0.04159, 0.1517, 0.04167, 0.16, 0.03763, 0.16, 0.7706, 0.1639, 0.771, 0.1525, 0.7925, 0.1516, 0.7923, 0.1614, 0.1889, 0.1517, 0.1896, 0.08571, 0.1903, 0.01244, 0.2091, 0.01244, 0.2175, 0.01236, 0.2182, 0.08563, 0.2098, 0.08571, 0.2105, 0.1618, 0.1888, 0.1615, 0.8914, 0.5715, 0.9128, 0.5715, 0.9128, 0.7188, 0.8914, 0.7188, 0.6291, 0.9014, 0.6192, 0.9015, 0.6192, 0.7541, 0.6276, 0.7542, 0.525, 0.9015, 0.525, 0.7541, 0.5365, 0.7542, 0.535, 0.8927, 0.5277, 0.9014, 0.8214, 0.0884, 0.8198, 0.01236, 0.84, 0.01318, 0.8431, 0.09082])
me_stuhl_rigid_cell_026.materials.append(mat_material_001)
me_stuhl_rigid_cell_026.update()
me_stuhl_rigid_cell_029 = bpy.data.meshes.new('Stuhl-rigid_cell.029')
me_stuhl_rigid_cell_029.from_pydata([(-0.05127, -0.04223, -0.1011), (-0.05127, 0.01612, -0.1011), (0.007085, -0.04223, -0.1011), (0.007085, 0.01612, -0.1011), (0.004064, -0.01671, 0.2132), (0.005574, -0.02947, 0.05603), (0.005574, 0.02586, 0.05603), (0.005046, 0.02927, 0.111), (0.005046, -0.02501, 0.111), (-0.04742, -0.009676, 0.2999), (-0.04762, 0.03964, 0.2784), (0.003781, 0.01763, 0.2427), (0.02253, -0.01452, 0.2402), (0.00365, -0.01321, 0.2563), (-0.007817, 0.03752, 0.2442), (0.03163, -0.01671, 0.2132), (0.004118, 0.03525, 0.2076), (0.004064, 0.03243, 0.2132), (0.08438, -0.02947, 0.05603), (0.06601, -0.02501, 0.111), (0.05317, 0.02586, 0.05603), (0.0354, 0.02927, 0.111), (-0.03737, 0.009465, -0.4162), (-0.0005206, -0.03641, -0.3765), (-0.04532, -0.03628, -0.3828), (-0.04459, 0.009441, -0.4173), (0.001678, -0.008212, -0.357), (0.001998, 0.01104, -0.3418), (-0.01867, 0.01021, -0.381), (-0.04742, -0.009676, 0.2999), (-0.04762, 0.03964, 0.2784), (0.00365, -0.01321, 0.2563), (0.003781, 0.01763, 0.2427), (-0.007817, 0.03752, 0.2442), (0.004118, 0.03525, 0.2076), (0.004064, 0.03243, 0.2132), (0.08438, -0.02947, 0.05603), (0.06601, -0.02501, 0.111), (0.05317, 0.02586, 0.05603), (0.0354, 0.02927, 0.111), (-0.04532, -0.03628, -0.3828), (-0.04459, 0.009441, -0.4173), (-0.0005206, -0.03641, -0.3765), (0.001998, 0.01104, -0.3418), (-0.01867, 0.01021, -0.381), (0.001678, -0.008212, -0.357), (-0.03737, 0.009465, -0.4162)], [], [(29, 31, 32, 33, 30), (34, 33, 32, 35), (36, 38, 39, 37), (41, 23, 40), (43, 45, 44), (23, 46, 44, 45), (0, 1, 25, 24), (22, 25, 1, 3, 27, 28), (27, 3, 2, 42, 26), (42, 2, 0, 24), (10, 14, 16, 7, 6, 3, 1), (9, 0, 2, 5, 8, 4, 13), (17, 4, 8, 7, 16), (13, 4, 17, 11), (15, 4, 17), (15, 4, 13, 12), (46, 23, 41), (0, 9, 10, 1), (2, 3, 6, 5), (5, 6, 7, 8), (18, 5, 6, 20), (8, 5, 18, 19), (20, 6, 7, 21), (19, 8, 7, 21)])
_k = set([(9, 10), (9, 13), (10, 14), (11, 13), (11, 17), (14, 16), (16, 17), (18, 19), (18, 20), (19, 21), (20, 21), (22, 25), (22, 28), (23, 40), (23, 45), (24, 25), (24, 42), (26, 27), (26, 42), (27, 28), (29, 30), (29, 31), (30, 33), (31, 32), (32, 35), (33, 34), (34, 35), (36, 37), (36, 38), (37, 39), (38, 39), (40, 41), (41, 46), (43, 44), (43, 45), (44, 46)])
me_stuhl_rigid_cell_029.attributes.new('sharp_edge', 'BOOLEAN', 'EDGE').data.foreach_set('value', [ (min(e.vertices), max(e.vertices)) in _k for e in me_stuhl_rigid_cell_029.edges])
_uv = me_stuhl_rigid_cell_029.uv_layers.new(name='UVMap')
_uv.uv.foreach_set('vector', [0.9368, 0.1659, 0.7569, 0.04477, 0.7705, 0.0, 0.8201, 0.0, 0.9601, 0.09532, 0.8738, 0.0828, 1.0, 0.1799, 1.0, 0.2295, 0.8941, 0.1063, 0.5745, 0.4213, 0.744, 0.4554, 0.7542, 0.5976, 0.5879, 0.5641, 0.6457, 0.6457, 0.4686, 0.4686, 0.661, 0.5383, 0.8869, 0.5993, 1.0, 0.6527, 1.0, 0.7153, 1.0, 0.4889, 1.0, 0.6646, 0.7153, 0.7153, 0.6527, 0.6527, 0.8736, 0.2331, 0.8981, 0.2321, 0.9006, 0.3646, 0.8809, 0.3509, 0.02445, 0.4375, 0.02143, 0.4379, 0.01863, 0.3055, 0.04307, 0.3055, 0.04094, 0.4063, 0.03228, 0.4227, 0.7138, 0.4062, 0.7161, 0.3054, 0.7405, 0.3065, 0.7324, 0.4219, 0.7216, 0.4129, 0.4204, 0.4207, 0.418, 0.3058, 0.4424, 0.3058, 0.44, 0.4235, 0.02016, 0.1463, 0.03683, 0.1606, 0.04183, 0.176, 0.04221, 0.2165, 0.04244, 0.2396, 0.04307, 0.3055, 0.01863, 0.3055, 0.4408, 0.1374, 0.4424, 0.3058, 0.418, 0.3058, 0.4186, 0.2398, 0.4189, 0.2167, 0.4193, 0.1738, 0.4194, 0.1557, 0.715, 0.1736, 0.7356, 0.1745, 0.7372, 0.2174, 0.7145, 0.2164, 0.7137, 0.1759, 0.7349, 0.1564, 0.7356, 0.1745, 0.715, 0.1736, 0.7217, 0.1615, 0.8913, 0.7551, 0.8913, 0.7435, 0.9119, 0.7435, 0.547, 0.8897, 0.547, 0.9013, 0.5289, 0.9014, 0.5357, 0.8935, 0.3354, 0.0, 1.0, 0.4686, 1.0, 0.6457, 0.8736, 0.2331, 0.8805, 0.06478, 0.9015, 0.07293, 0.8981, 0.2321, 0.7405, 0.3065, 0.7161, 0.3054, 0.7149, 0.2395, 0.738, 0.2405, 0.738, 0.2405, 0.7149, 0.2395, 0.7145, 0.2164, 0.7372, 0.2174, 0.4734, 0.7871, 0.4734, 0.7541, 0.4966, 0.7541, 0.4966, 0.774, 0.4189, 0.2167, 0.4186, 0.2398, 0.3856, 0.2398, 0.3933, 0.2167, 0.06237, 0.2396, 0.04244, 0.2396, 0.04221, 0.2165, 0.05493, 0.2165, 0.5718, 0.7796, 0.5718, 0.7541, 0.5945, 0.7541, 0.5945, 0.7668])
me_stuhl_rigid_cell_029.materials.append(mat_material_001)
me_stuhl_rigid_cell_029.update()
me_stuhl_rigid_cell_030 = bpy.data.meshes.new('Stuhl-rigid_cell.030')
me_stuhl_rigid_cell_030.from_pydata([(0.02042, 0.1736, -0.03681), (0.02042, -0.1743, -0.03681), (0.02042, 0.1728, 0.03681), (-0.02042, 0.1736, -0.03681), (-0.02042, 0.1728, 0.03681), (-0.02042, -0.1743, -0.03681), (-0.02042, -0.172, 0.03681), (0.02042, -0.172, 0.03681)], [], [(5, 3, 0, 1), (7, 1, 0, 2), (6, 4, 3, 5)])
_uv = me_stuhl_rigid_cell_030.uv_layers.new(name='UVMap')
_uv.uv.foreach_set('vector', [0.9547, 0.5715, 0.9547, 0.7172, 0.9376, 0.7172, 0.9376, 0.5715, 0.0559, 0.5737, 0.08673, 0.5727, 0.08673, 0.7185, 0.0559, 0.7181, 0.1115, 0.7175, 0.1115, 0.5731, 0.1423, 0.5727, 0.1423, 0.7185])
me_stuhl_rigid_cell_030.materials.append(mat_material_001)
me_stuhl_rigid_cell_030.update()
me_stuhl_rigid_cell_033 = bpy.data.meshes.new('Stuhl-rigid_cell.033')
me_stuhl_rigid_cell_033.from_pydata([(0.02042, 0.1773, -0.01673), (0.02042, -0.1773, -0.01673), (0.02042, 0.1766, 0.01673), (-0.02042, 0.1773, -0.01673), (-0.02042, -0.1773, -0.01673), (-0.02042, 0.1766, 0.01673), (-0.02042, -0.1766, 0.01673), (0.02042, -0.1766, 0.01673)], [], [(4, 3, 0, 1), (0, 2, 7, 1), (4, 6, 5, 3), (7, 2, 5, 6)])
_uv = me_stuhl_rigid_cell_033.uv_layers.new(name='UVMap')
_uv.uv.foreach_set('vector', [0.9446, 0.1857, 0.9446, 0.3342, 0.9275, 0.3342, 0.9275, 0.1857, 0.9864, 0.1609, 0.9724, 0.1606, 0.9724, 0.01267, 0.9864, 0.01236, 0.3552, 0.9876, 0.3412, 0.9873, 0.3412, 0.8394, 0.3552, 0.8391, 0.02947, 0.8019, 0.02947, 0.9498, 0.01236, 0.9498, 0.01236, 0.8019])
me_stuhl_rigid_cell_033.materials.append(mat_material_001)
me_stuhl_rigid_cell_033.update()
me_stuhl_rigid_cell_034 = bpy.data.meshes.new('Stuhl-rigid_cell.034')
me_stuhl_rigid_cell_034.from_pydata([(0.009943, -0.005839, -0.04892), (0.009952, 0.01205, -0.04853), (-0.007118, 0.01204, -0.04868), (0.009938, -0.01871, -0.04918), (-0.01654, 0.01204, -0.04874), (0.009939, -0.02592, -0.04912), (-0.02324, 0.01205, -0.04857), (0.01024, -0.02628, -0.03483), (-0.02343, 0.01225, -0.03875), (0.01229, -0.02841, 0.06202), (-0.02449, 0.01361, 0.02525), (0.01273, -0.002609, 0.08271), (-0.006057, 0.01435, 0.06047), (0.01284, 0.004264, 0.08815), (0.01302, 0.01512, 0.09671), (0.009943, -0.005839, -0.04892), (0.009952, 0.01205, -0.04853), (0.009938, -0.01871, -0.04918), (0.009939, -0.02592, -0.04912), (0.01024, -0.02628, -0.03483), (0.01229, -0.02841, 0.06202), (0.01273, -0.002609, 0.08271), (0.01284, 0.004264, 0.08815), (0.01302, 0.01512, 0.09671), (-0.006057, 0.01435, 0.06047), (-0.02449, 0.01361, 0.02525), (-0.02343, 0.01225, -0.03875), (-0.02324, 0.01205, -0.04857), (-0.01654, 0.01204, -0.04874), (-0.007118, 0.01204, -0.04868)], [], [(19, 18, 17, 15, 16, 23, 22, 21, 20), (0, 29, 1), (29, 0, 3, 28), (3, 5, 27, 28), (5, 7, 26, 27), (7, 9, 25, 26), (24, 25, 9, 11), (13, 14, 24, 11), (16, 2, 4, 6, 8, 10, 12, 23)])
_k = set([(0, 1), (0, 3), (1, 29), (2, 4), (2, 16), (3, 5), (4, 6), (5, 7), (6, 8), (7, 9), (8, 10), (9, 11), (10, 12), (11, 13), (12, 23), (13, 14), (14, 24), (15, 16), (15, 17), (17, 18), (18, 19), (19, 20), (20, 21), (21, 22), (22, 23), (24, 25), (25, 26), (26, 27), (27, 28), (28, 29)])
me_stuhl_rigid_cell_034.attributes.new('sharp_edge', 'BOOLEAN', 'EDGE').data.foreach_set('value', [ (min(e.vertices), max(e.vertices)) in _k for e in me_stuhl_rigid_cell_034.edges])
_uv = me_stuhl_rigid_cell_034.uv_layers.new(name='UVMap')
_uv.uv.foreach_set('vector', [0.7287, 0.4637, 0.7283, 0.4697, 0.7253, 0.4696, 0.7199, 0.4692, 0.7125, 0.4687, 0.7138, 0.4079, 0.7182, 0.4117, 0.721, 0.4141, 0.7314, 0.4232, 1.0, 0.8097, 1.0, 0.8382, 0.9715, 0.8096, 0.8382, 0.8382, 0.8097, 0.8097, 1.0, 0.7893, 1.0, 0.8383, 0.7893, 0.7893, 0.7995, 0.0, 0.8616, 0.0, 0.8383, 0.8383, 1.0, 0.2005, 0.799, 0.0, 0.8621, 0.0, 1.0, 0.1384, 0.799, 0.799, 1.0, 0.5008, 1.0, 0.6687, 0.8621, 0.8621, 1.0, 0.7183, 0.6687, 0.6687, 0.5008, 0.5008, 1.0, 0.6601, 0.646, 0.646, 0.6812, 0.6155, 0.2817, 0.0, 0.3399, 0.0, 0.03962, 0.4688, 0.03247, 0.4689, 0.02852, 0.4689, 0.02571, 0.4688, 0.02564, 0.4647, 0.02519, 0.4379, 0.03291, 0.4232, 0.0409, 0.408])
me_stuhl_rigid_cell_034.materials.append(mat_material_001)
me_stuhl_rigid_cell_034.update()
me_stuhl_rigid_cell_035 = bpy.data.meshes.new('Stuhl-rigid_cell.035')
me_stuhl_rigid_cell_035.from_pydata([(-0.02302, -0.0239, -0.1596), (0.01896, -0.02391, -0.1593), (-0.02303, 0.01809, -0.1587), (-0.02943, -0.03031, 0.1439), (0.02508, -0.03002, 0.1302), (-0.02911, 0.02416, 0.1288), (0.01682, 0.02392, 0.1175), (0.02477, 0.02388, 0.1155), (0.01898, 0.01809, -0.1583), (-0.02302, -0.0239, -0.1596), (0.01896, -0.02391, -0.1593), (-0.02303, 0.01809, -0.1587), (-0.02943, -0.03031, 0.1439), (0.02508, -0.03002, 0.1302), (-0.02911, 0.02416, 0.1288), (0.01682, 0.02392, 0.1175), (0.02477, 0.02388, 0.1155), (0.01898, 0.01809, -0.1583)], [], [(12, 9, 10, 13), (1, 0, 11, 8), (2, 9, 12, 14), (15, 3, 4, 16), (5, 3, 15), (17, 2, 14, 6, 7), (13, 10, 17, 7)])
_k = set([(0, 1), (0, 11), (1, 8), (2, 9), (2, 17), (3, 4), (3, 5), (4, 16), (5, 15), (6, 7), (6, 14), (7, 13), (8, 11), (9, 10), (10, 17), (12, 13), (12, 14), (15, 16)])
me_stuhl_rigid_cell_035.attributes.new('sharp_edge', 'BOOLEAN', 'EDGE').data.foreach_set('value', [ (min(e.vertices), max(e.vertices)) in _k for e in me_stuhl_rigid_cell_035.edges])
_uv = me_stuhl_rigid_cell_035.uv_layers.new(name='UVMap')
_uv.uv.foreach_set('vector', [0.2729, 0.341, 0.2702, 0.4678, 0.2526, 0.4677, 0.25, 0.3468, 0.3645, 0.1357, 0.4347, 0.2058, 0.3678, 0.2058, 0.2976, 0.1356, 0.7933, 0.4674, 0.7757, 0.4686, 0.7679, 0.3418, 0.7906, 0.347, 0.6896, 0.6896, 0.5172, 0.5156, 0.7206, 0.608, 0.7193, 0.703, 0.6906, 0.1103, 0.5173, 0.0, 0.6896, 0.0, 0.2085, 0.4673, 0.1909, 0.4675, 0.1883, 0.3471, 0.2076, 0.3518, 0.2109, 0.3527, 0.8464, 0.2741, 0.8389, 0.3951, 0.8214, 0.394, 0.8236, 0.2793])
me_stuhl_rigid_cell_035.materials.append(mat_material_001)
me_stuhl_rigid_cell_035.update()
me_stuhl_rigid_cell_036 = bpy.data.meshes.new('Stuhl-rigid_cell.036')
me_stuhl_rigid_cell_036.from_pydata([(-0.04083, -0.02042, -0.00963), (-0.0574, 0.02042, -0.00963), (-0.02369, -0.02042, 0.0224), (0.1054, -0.02042, -0.00963), (0.06016, 0.02042, -0.00963), (-0.04362, 0.02042, 0.01612), (-0.04083, -0.02042, -0.00963), (-0.0574, 0.02042, -0.00963), (-0.02369, -0.02042, 0.0224), (0.1054, -0.02042, -0.00963), (0.06016, 0.02042, -0.00963), (-0.04362, 0.02042, 0.01612)], [], [(9, 6, 7, 10), (0, 8, 11, 1), (9, 2, 6), (11, 8, 3, 4), (10, 7, 5)])
_k = set([(0, 1), (0, 8), (1, 11), (2, 6), (2, 9), (3, 4), (3, 8), (4, 11), (5, 7), (5, 10), (6, 7), (9, 10)])
me_stuhl_rigid_cell_036.attributes.new('sharp_edge', 'BOOLEAN', 'EDGE').data.foreach_set('value', [ (min(e.vertices), max(e.vertices)) in _k for e in me_stuhl_rigid_cell_036.edges])
_uv = me_stuhl_rigid_cell_036.uv_layers.new(name='UVMap')
_uv.uv.foreach_set('vector', [0.7107, 0.9184, 0.7107, 0.8572, 0.7278, 0.8502, 0.7278, 0.8995, 0.5361, 0.09556, 0.5362, 0.0, 0.6686, 0.0, 0.6685, 0.07684, 0.8666, 0.8514, 0.8532, 0.7974, 0.8666, 0.7902, 0.6686, 0.6686, 0.5362, 0.5362, 0.5357, 0.2277, 0.6682, 0.4205, 0.1338, 0.7998, 0.1338, 0.849, 0.1231, 0.8433])
me_stuhl_rigid_cell_036.materials.append(mat_material_001)
me_stuhl_rigid_cell_036.update()
me_stuhl_rigid_cell_037 = bpy.data.meshes.new('Stuhl-rigid_cell.037')
me_stuhl_rigid_cell_037.from_pydata([(-0.02042, -0.1338, 0.01673), (-0.02042, -0.1345, -0.01673), (-0.02042, 0.1085, 0.01673), (0.02042, -0.1338, 0.01673), (0.02042, 0.1158, 0.01673), (0.02042, -0.1345, -0.01673), (0.02042, 0.1598, -0.01673), (-0.02042, 0.1526, -0.01673), (0.02042, 0.1158, 0.01673), (0.02042, 0.1598, -0.01673), (-0.02042, 0.1526, -0.01673), (-0.02042, 0.1085, 0.01673)], [], [(10, 1, 0, 11), (0, 3, 8, 11), (8, 3, 5, 9), (5, 1, 10, 9), (6, 7, 2, 4)])
_k = set([(2, 4), (2, 7), (4, 6), (6, 7), (8, 9), (8, 11), (9, 10), (10, 11)])
me_stuhl_rigid_cell_037.attributes.new('sharp_edge', 'BOOLEAN', 'EDGE').data.foreach_set('value', [ (min(e.vertices), max(e.vertices)) in _k for e in me_stuhl_rigid_cell_037.edges])
_uv = me_stuhl_rigid_cell_037.uv_layers.new(name='UVMap')
_uv.uv.foreach_set('vector', [0.9833, 0.3872, 0.9833, 0.5075, 0.9693, 0.5072, 0.9693, 0.4057, 0.9275, 0.3589, 0.9446, 0.3589, 0.9446, 0.4635, 0.9275, 0.4604, 0.9693, 0.2905, 0.9693, 0.186, 0.9833, 0.1857, 0.9833, 0.309, 0.6659, 0.7541, 0.683, 0.7541, 0.683, 0.8744, 0.6659, 0.8774, 0.4762, 0.1522, 0.6513, 0.282, 0.6512, 0.391, 0.4761, 0.2612])
me_stuhl_rigid_cell_037.materials.append(mat_material_001)
me_stuhl_rigid_cell_037.update()
me_stuhl_rigid_cell_038 = bpy.data.meshes.new('Stuhl-rigid_cell.038')
me_stuhl_rigid_cell_038.from_pydata([(-0.01685, -0.02086, 0.07292), (-0.01612, 0.02475, 0.03839), (-0.01365, -0.01766, -0.07841), (0.02961, -0.02026, 0.07847), (-0.00975, 0.02476, 0.03891), (0.0272, -0.01857, -0.03544), (0.02236, -0.01846, -0.04056), (-0.008339, 0.02322, -0.03377), (-0.01445, 0.02308, -0.04051), (-0.01685, -0.02086, 0.07292), (-0.01612, 0.02475, 0.03839), (0.02961, -0.02026, 0.07847), (0.0272, -0.01857, -0.03544), (0.02236, -0.01846, -0.04056), (-0.00975, 0.02476, 0.03891), (-0.008339, 0.02322, -0.03377), (-0.01445, 0.02308, -0.04051), (-0.01365, -0.01766, -0.07841)], [], [(9, 10, 8, 17), (1, 0, 11), (12, 3, 9, 17, 13), (14, 1, 11), (5, 15, 14, 11), (16, 15, 5, 6), (10, 4, 7, 8), (16, 6, 2)])
_k = set([(0, 1), (0, 11), (1, 14), (2, 6), (2, 16), (3, 9), (3, 12), (4, 7), (4, 10), (5, 6), (5, 11), (7, 8), (8, 17), (9, 10), (12, 13), (13, 17), (14, 15), (15, 16)])
me_stuhl_rigid_cell_038.attributes.new('sharp_edge', 'BOOLEAN', 'EDGE').data.foreach_set('value', [ (min(e.vertices), max(e.vertices)) in _k for e in me_stuhl_rigid_cell_038.edges])
_uv = me_stuhl_rigid_cell_038.uv_layers.new(name='UVMap')
_uv.uv.foreach_set('vector', [0.881, 0.352, 0.9006, 0.3656, 0.9013, 0.3987, 0.8849, 0.4152, 0.6589, 0.004303, 0.6619, 0.1191, 0.4751, 0.0, 0.4215, 0.4698, 0.4217, 0.4221, 0.4399, 0.4246, 0.4386, 0.4878, 0.4235, 0.472, 0.3259, 0.3259, 1.0, 0.3478, 0.5061, 0.5061, 0.7971, 0.0, 0.8638, 0.0, 1.0, 0.3259, 1.0, 0.5061, 0.9948, 0.8468, 0.1362, 0.0, 0.3476, 0.1409, 1.0, 0.7846, 0.02211, 0.4389, 0.02412, 0.4388, 0.02471, 0.4692, 0.02215, 0.472, 0.8518, 0.8518, 0.7846, 0.7846, 0.9492, 0.7858])
me_stuhl_rigid_cell_038.materials.append(mat_material_001)
me_stuhl_rigid_cell_038.update()
me_stuhl_rigid_cell_039 = bpy.data.meshes.new('Stuhl-rigid_cell.039')
me_stuhl_rigid_cell_039.from_pydata([(-0.01694, -0.01694, -0.09519), (-0.01694, 0.01693, -0.09519), (-0.02095, -0.02095, 0.09457), (0.01694, -0.01694, -0.09519), (0.02095, -0.02096, 0.09492), (0.01694, 0.01693, -0.09519), (0.02097, 0.02097, 0.09581), (-0.02097, 0.02096, 0.09545), (0.02095, -0.02096, 0.09492), (0.02097, 0.02097, 0.09581), (-0.02097, 0.02096, 0.09545), (-0.02095, -0.02095, 0.09457)], [], [(1, 5, 3, 0), (1, 0, 11, 10), (0, 3, 8, 11), (3, 5, 9, 8), (5, 1, 10, 9), (4, 6, 7, 2)])
_k = set([(2, 4), (2, 7), (4, 6), (6, 7), (8, 9), (8, 11), (9, 10), (10, 11)])
me_stuhl_rigid_cell_039.attributes.new('sharp_edge', 'BOOLEAN', 'EDGE').data.foreach_set('value', [ (min(e.vertices), max(e.vertices)) in _k for e in me_stuhl_rigid_cell_039.edges])
_uv = me_stuhl_rigid_cell_039.uv_layers.new(name='UVMap')
_uv.uv.foreach_set('vector', [0.296, 0.8397, 0.296, 0.8539, 0.2818, 0.8539, 0.2818, 0.8397, 0.7951, 0.5479, 0.7809, 0.5486, 0.7758, 0.4692, 0.7933, 0.4681, 0.2685, 0.5478, 0.2543, 0.5478, 0.2526, 0.4683, 0.2702, 0.4685, 0.834, 0.4753, 0.8198, 0.4747, 0.8213, 0.3947, 0.8389, 0.3958, 0.2068, 0.548, 0.1926, 0.548, 0.1909, 0.4682, 0.2085, 0.468, 0.7751, 0.1372, 0.8418, 0.1373, 0.8435, 0.2079, 0.7768, 0.2078])
me_stuhl_rigid_cell_039.materials.append(mat_material_001)
me_stuhl_rigid_cell_039.update()
me_stuhl_rigid_cell_040 = bpy.data.meshes.new('Stuhl-rigid_cell.040')
me_stuhl_rigid_cell_040.from_pydata([(-0.01879, -0.01857, -0.1196), (-0.01879, 0.01531, -0.1196), (-0.02177, -0.02155, 0.02134), (0.01508, -0.01857, -0.1196), (0.01508, 0.01531, -0.1196), (0.01589, -0.02238, 0.06073), (-0.02257, 0.01908, 0.05903), (0.01903, -0.01924, 0.06694), (-0.01465, 0.01926, 0.06752), (0.01904, -0.007204, 0.06737), (-0.006596, 0.01927, 0.06771), (0.01905, 0.01927, 0.06793), (0.01589, -0.02238, 0.06073), (-0.02177, -0.02155, 0.02134), (0.01903, -0.01924, 0.06694), (0.01904, -0.007204, 0.06737), (0.01905, 0.01927, 0.06793), (-0.006596, 0.01927, 0.06771), (-0.01465, 0.01926, 0.06752), (-0.02257, 0.01908, 0.05903)], [], [(1, 4, 3, 0), (1, 0, 13, 6), (0, 3, 12, 13), (14, 12, 3, 4, 16, 15), (2, 5, 19), (19, 5, 7, 18), (17, 18, 7, 9), (17, 9, 11), (4, 1, 6, 8, 10, 16)])
_k = set([(2, 5), (2, 19), (5, 7), (6, 8), (6, 13), (7, 9), (8, 10), (9, 11), (10, 16), (11, 17), (12, 13), (12, 14), (14, 15), (15, 16), (17, 18), (18, 19)])
me_stuhl_rigid_cell_040.attributes.new('sharp_edge', 'BOOLEAN', 'EDGE').data.foreach_set('value', [ (min(e.vertices), max(e.vertices)) in _k for e in me_stuhl_rigid_cell_040.edges])
_uv = me_stuhl_rigid_cell_040.uv_layers.new(name='UVMap')
_uv.uv.foreach_set('vector', [0.8729, 0.5, 0.8729, 0.5142, 0.8587, 0.5142, 0.8587, 0.5, 0.9028, 0.4747, 0.8886, 0.4753, 0.8849, 0.4163, 0.9013, 0.3998, 0.4373, 0.5478, 0.4231, 0.5478, 0.4228, 0.4724, 0.4386, 0.4889, 0.7285, 0.4705, 0.7298, 0.4718, 0.7249, 0.5486, 0.7107, 0.5479, 0.7124, 0.4694, 0.7235, 0.4701, 0.8279, 0.783, 1.0, 0.7817, 0.9921, 0.8485, 0.8486, 0.8486, 0.7865, 0.3815, 0.7965, 0.0, 0.8594, 0.0, 1.0, 0.8593, 0.8594, 0.8594, 0.7965, 0.7965, 1.0, 0.8161, 0.8593, 0.8593, 0.8161, 0.8161, 0.8583, 0.8162, 0.03794, 0.548, 0.02376, 0.548, 0.02287, 0.4724, 0.02549, 0.4696, 0.02886, 0.4696, 0.0396, 0.4695])
me_stuhl_rigid_cell_040.materials.append(mat_material_001)
me_stuhl_rigid_cell_040.update()
me_stuhl_rigid_cell_041 = bpy.data.meshes.new('Stuhl-rigid_cell.041')
me_stuhl_rigid_cell_041.from_pydata([(0.1263, 0.02987, 0.07314), (0.1253, 0.02354, -0.02902), (0.1263, -0.02244, 0.07314), (0.1266, 0.03155, 0.1002), (-0.224, 0.02987, 0.07314), (-0.2248, 0.01645, 0.102), (-0.2337, 0.03173, 0.1032), (-0.2248, 0.03173, 0.1031), (-0.1946, -0.02244, 0.07314), (-0.2033, -0.02032, 0.09925), (0.1266, -0.02054, 0.09661), (0.1784, -0.02057, 0.09618), (0.1784, 0.03152, 0.09981), (0.1808, -0.04042, -0.1483), (0.124, -0.04207, -0.1687), (0.1808, 0.01594, -0.1517), (0.124, 0.01467, -0.1721), (0.1248, 0.02013, -0.08403), (0.1248, -0.0352, -0.08403), (-0.1733, 0.02013, -0.08403), (-0.1422, -0.0352, -0.08403), (-0.1911, 0.02354, -0.02902), (-0.1606, -0.03074, -0.02902), (0.1253, -0.03074, -0.02902), (-0.2248, 0.01645, 0.102), (-0.224, 0.02987, 0.07314), (-0.2337, 0.03173, 0.1032), (0.1266, -0.02054, 0.09661), (0.1266, 0.03155, 0.1002), (0.1784, -0.02057, 0.09618), (0.1784, 0.03152, 0.09981), (0.124, -0.04207, -0.1687), (0.1808, -0.04042, -0.1483), (0.1808, 0.01594, -0.1517), (0.124, 0.01467, -0.1721), (-0.1422, -0.0352, -0.08403), (-0.1733, 0.02013, -0.08403), (-0.1911, 0.02354, -0.02902), (-0.1606, -0.03074, -0.02902), (-0.2248, 0.03173, 0.1031)], [], [(1, 23, 2, 0), (17, 1, 0, 28, 12, 33, 34), (25, 0, 2, 8), (0, 2, 27, 28), (39, 25, 0, 28), (25, 39, 24), (4, 5, 26), (25, 6, 39), (2, 8, 9, 27), (3, 10, 29, 30), (27, 2, 23, 18, 31, 32, 11), (33, 12, 11, 32), (15, 13, 14, 16), (31, 18, 17, 34), (36, 17, 18, 35), (17, 18, 23, 1), (37, 1, 17, 36), (20, 38, 21, 19), (37, 1, 23, 22), (35, 18, 23, 22), (5, 7, 26)])
_k = set([(3, 10), (3, 30), (4, 5), (4, 26), (5, 7), (6, 25), (6, 39), (7, 26), (10, 29), (11, 12), (11, 27), (12, 28), (13, 14), (13, 15), (14, 16), (15, 16), (19, 20), (19, 21), (20, 38), (21, 38), (22, 35), (22, 37), (24, 25), (24, 39), (27, 28), (29, 30), (31, 32), (31, 34), (32, 33), (33, 34), (35, 36), (36, 37)])
me_stuhl_rigid_cell_041.attributes.new('sharp_edge', 'BOOLEAN', 'EDGE').data.foreach_set('value', [ (min(e.vertices), max(e.vertices)) in _k for e in me_stuhl_rigid_cell_041.edges])
_uv = me_stuhl_rigid_cell_041.uv_layers.new(name='UVMap')
_uv.uv.foreach_set('vector', [0.7913, 0.2164, 0.7686, 0.2174, 0.7702, 0.1745, 0.7921, 0.1735, 0.1881, 0.2396, 0.1883, 0.2165, 0.1887, 0.1736, 0.1888, 0.1623, 0.2105, 0.1624, 0.2115, 0.268, 0.1877, 0.2765, 0.9132, 0.7437, 0.9132, 0.8905, 0.8913, 0.8905, 0.8913, 0.7561, 0.7921, 0.1735, 0.7702, 0.1745, 0.7706, 0.1646, 0.7923, 0.1622, 0.6286, 0.7542, 0.6412, 0.7545, 0.6412, 0.9013, 0.6298, 0.9014, 0.7137, 0.1729, 0.7134, 0.161, 0.7198, 0.1617, 0.9273, 0.7429, 1.0, 0.7819, 1.0, 0.82, 0.0418, 0.173, 0.03795, 0.161, 0.04168, 0.1611, 0.547, 0.7543, 0.547, 0.8887, 0.5361, 0.8924, 0.5372, 0.7542, 0.8825, 0.2411, 0.7981, 0.2411, 0.798, 0.1433, 0.8824, 0.1434, 0.2722, 0.164, 0.2723, 0.1738, 0.2728, 0.2167, 0.273, 0.2398, 0.2733, 0.2754, 0.2495, 0.2668, 0.2505, 0.1641, 0.8237, 0.1946, 0.8214, 0.08909, 0.8432, 0.09149, 0.8473, 0.1941, 0.2924, 0.05882, 0.6488, 0.02139, 0.5052, 0.1176, 0.4301, 0.1931, 0.7664, 0.276, 0.7677, 0.2405, 0.7909, 0.2395, 0.7902, 0.2764, 0.4966, 0.7749, 0.4966, 0.8998, 0.4734, 0.8998, 0.4734, 0.7879, 0.7909, 0.2395, 0.7677, 0.2405, 0.7686, 0.2174, 0.7913, 0.2164, 0.05581, 0.2165, 0.1883, 0.2165, 0.1881, 0.2396, 0.06324, 0.2396, 0.5327, 0.1858, 0.673, 0.3372, 0.6625, 0.4621, 0.5221, 0.3131, 0.5945, 0.7677, 0.5945, 0.9002, 0.5718, 0.9002, 0.5718, 0.7805, 0.3848, 0.2398, 0.273, 0.2398, 0.2728, 0.2167, 0.3925, 0.2167, 0.7819, 0.7819, 0.9006, 0.8482, 0.82, 0.82])
me_stuhl_rigid_cell_041.materials.append(mat_material_001)
me_stuhl_rigid_cell_041.update()
me_stuhl_rigid_cell_042 = bpy.data.meshes.new('Stuhl-rigid_cell.042')
me_stuhl_rigid_cell_042.from_pydata([(0.02686, 0.02553, 0.0008186), (-0.0315, 0.02553, 0.0008186), (0.02453, 0.0232, -0.1094), (0.02686, -0.03283, 0.0008186), (0.02602, 0.03096, 0.08846), (0.02601, 0.02511, 0.08883), (-0.03085, 0.02968, 0.0679), (-0.03082, -0.02709, 0.0715), (-0.0146, -0.02662, 0.07735), (-0.0315, -0.03283, 0.0008186), (-0.02976, -0.0311, -0.08127), (-0.02945, 0.02348, -0.09611), (0.02484, -0.03081, -0.09475), (0.01739, 0.02323, -0.1077), (0.02598, -0.02544, 0.0919), (0.02601, 0.02511, 0.08883), (0.02602, 0.03096, 0.08846), (-0.03085, 0.02968, 0.0679), (-0.03082, -0.02709, 0.0715), (-0.0146, -0.02662, 0.07735), (-0.02945, 0.02348, -0.09611), (-0.02976, -0.0311, -0.08127), (0.02484, -0.03081, -0.09475), (0.01739, 0.02323, -0.1077), (0.02453, 0.0232, -0.1094), (0.02598, -0.02544, 0.0919)], [], [(0, 1, 17, 16), (1, 0, 24, 13, 20), (24, 0, 3, 22), (25, 3, 0, 16, 15), (18, 19, 5, 4, 6), (1, 9, 7, 17), (7, 9, 3, 25, 8), (22, 3, 9, 21), (9, 1, 20, 21), (10, 11, 23), (2, 12, 10, 23), (5, 19, 14)])
_k = set([(2, 12), (2, 23), (4, 5), (4, 6), (5, 14), (6, 18), (7, 8), (7, 17), (8, 25), (10, 11), (10, 12), (11, 23), (13, 20), (13, 24), (14, 19), (15, 16), (15, 25), (16, 17), (18, 19), (20, 21), (21, 22), (22, 24)])
me_stuhl_rigid_cell_042.attributes.new('sharp_edge', 'BOOLEAN', 'EDGE').data.foreach_set('value', [ (min(e.vertices), max(e.vertices)) in _k for e in me_stuhl_rigid_cell_042.edges])
_uv = me_stuhl_rigid_cell_042.uv_layers.new(name='UVMap')
_uv.uv.foreach_set('vector', [0.2119, 0.3055, 0.1875, 0.3055, 0.1877, 0.2774, 0.2116, 0.2687, 0.1875, 0.3055, 0.2119, 0.3055, 0.2109, 0.3517, 0.2079, 0.3509, 0.1883, 0.3461, 0.8236, 0.2783, 0.8245, 0.2321, 0.8489, 0.2331, 0.8464, 0.2731, 0.8474, 0.1949, 0.8489, 0.2331, 0.8245, 0.2321, 0.8237, 0.1954, 0.8262, 0.1953, 0.4838, 0.4458, 0.4443, 0.4443, 0.286, 0.286, 0.2791, 0.268, 0.417, 0.272, 0.7897, 0.3054, 0.7652, 0.3065, 0.7664, 0.2768, 0.7902, 0.2773, 0.2733, 0.2761, 0.2736, 0.3058, 0.2492, 0.3058, 0.2495, 0.2676, 0.2665, 0.2737, 0.25, 0.3458, 0.2492, 0.3058, 0.2736, 0.3058, 0.2728, 0.3401, 0.7652, 0.3065, 0.7897, 0.3054, 0.7906, 0.346, 0.7675, 0.3408, 0.4844, 0.0004865, 0.4205, 0.1127, 0.3089, 0.0, 0.297, 0.2822, 0.3923, 0.2808, 0.4839, 0.4839, 0.3089, 0.3089, 1.0, 0.286, 1.0, 0.4443, 0.9103, 0.2863])
me_stuhl_rigid_cell_042.materials.append(mat_material_001)
me_stuhl_rigid_cell_042.update()
me_stuhl_rigid_cell_043 = bpy.data.meshes.new('Stuhl-rigid_cell.043')
me_stuhl_rigid_cell_043.from_pydata([(0.1738, -0.02042, -0.03181), (-0.1738, -0.02042, -0.03181), (0.1724, -0.02042, 0.03181), (0.1738, 0.02042, -0.03181), (0.1724, 0.02042, 0.03181), (-0.1738, 0.02042, -0.03181), (-0.1724, 0.02042, 0.03181), (-0.1724, -0.02042, 0.03181)], [], [(1, 5, 3, 0), (1, 0, 2, 7), (3, 5, 6, 4)])
_uv = me_stuhl_rigid_cell_043.uv_layers.new(name='UVMap')
_uv.uv.foreach_set('vector', [0.7107, 0.8105, 0.7278, 0.8105, 0.7278, 0.9561, 0.7107, 0.9561, 0.8666, 0.7435, 0.8666, 0.8891, 0.8399, 0.8885, 0.8399, 0.7441, 0.1338, 0.7432, 0.1338, 0.8887, 0.1072, 0.8881, 0.1072, 0.7437])
me_stuhl_rigid_cell_043.materials.append(mat_material_001)
me_stuhl_rigid_cell_043.update()
me_stuhl_rigid_cell_045 = bpy.data.meshes.new('Stuhl-rigid_cell.045')
me_stuhl_rigid_cell_045.from_pydata([(0.0, 0.0, 0.0)], [], [])
_uv = me_stuhl_rigid_cell_045.uv_layers.new(name='UVMap')
_uv.uv.foreach_set('vector', [])
me_stuhl_rigid_cell_045.materials.append(mat_material_001)
me_stuhl_rigid_cell_045.update()
me_stuhl_rigid_cell_047 = bpy.data.meshes.new('Stuhl-rigid_cell.047')
me_stuhl_rigid_cell_047.from_pydata([(0.02042, 0.1734, -0.03181), (0.02042, 0.1728, 0.03181), (0.02042, -0.1741, -0.03181), (-0.02042, 0.1734, -0.03181), (-0.02042, 0.1728, 0.03181), (-0.02042, -0.1741, -0.03181), (-0.02042, -0.172, 0.03181), (0.02042, -0.172, 0.03181)], [], [(7, 2, 0, 1), (2, 5, 3, 0), (3, 5, 6, 4)])
_uv = me_stuhl_rigid_cell_047.uv_layers.new(name='UVMap')
_uv.uv.foreach_set('vector', [0.7886, 0.5742, 0.8153, 0.5733, 0.8153, 0.7188, 0.7886, 0.7186, 0.9379, 0.7435, 0.955, 0.7435, 0.955, 0.8891, 0.9379, 0.8891, 0.8666, 0.5733, 0.8666, 0.7188, 0.84, 0.7179, 0.84, 0.5735])
me_stuhl_rigid_cell_047.materials.append(mat_material_001)
me_stuhl_rigid_cell_047.update()
me_stuhl_rigid_cell_050 = bpy.data.meshes.new('Stuhl-rigid_cell.050')
me_stuhl_rigid_cell_050.from_pydata([(0.02042, 0.04141, -0.01673), (0.02042, -0.01527, -0.01673), (0.02042, 0.04072, 0.01673), (-0.02042, 0.04141, -0.01673), (-0.02042, 0.04072, 0.01673), (-0.02042, -0.02273, -0.01673), (-0.02042, -0.06686, 0.01673), (0.02042, -0.0594, 0.01673), (-0.02042, -0.06686, 0.01673), (-0.02042, -0.02273, -0.01673), (0.02042, -0.01527, -0.01673), (0.02042, -0.0594, 0.01673)], [], [(3, 0, 10, 9), (10, 0, 2, 7), (8, 4, 3, 9), (11, 6, 5, 1), (7, 2, 4, 8)])
_k = set([(1, 5), (1, 11), (5, 6), (6, 11), (7, 8), (7, 10), (8, 9), (9, 10)])
me_stuhl_rigid_cell_050.attributes.new('sharp_edge', 'BOOLEAN', 'EDGE').data.foreach_set('value', [ (min(e.vertices), max(e.vertices)) in _k for e in me_stuhl_rigid_cell_050.edges])
_uv = me_stuhl_rigid_cell_050.uv_layers.new(name='UVMap')
_uv.uv.foreach_set('vector', [0.683, 0.9026, 0.6659, 0.9026, 0.6659, 0.8789, 0.683, 0.8758, 0.9833, 0.3105, 0.9833, 0.3342, 0.9693, 0.3339, 0.9693, 0.292, 0.9693, 0.4043, 0.9693, 0.3592, 0.9833, 0.3589, 0.9833, 0.3858, 0.4751, 0.2199, 0.6505, 0.2648, 0.6504, 0.3736, 0.475, 0.3288, 0.9446, 0.4649, 0.9446, 0.5069, 0.9275, 0.5069, 0.9275, 0.4618])
me_stuhl_rigid_cell_050.materials.append(mat_material_001)
me_stuhl_rigid_cell_050.update()
me_stuhl_rigid_cell_005_cell_003 = bpy.data.meshes.new('Stuhl-rigid_cell.005_cell.003')
me_stuhl_rigid_cell_005_cell_003.from_pydata([(-0.04608, 0.2244, -0.01477), (-0.04608, -0.2831, -0.01477), (0.02996, -0.2128, -0.01477), (0.06761, -0.13, 0.01928), (0.1936, -0.02347, -0.01477), (0.1651, -0.01722, 0.01928), (-0.04608, -0.2831, 0.0003928), (-0.04608, -0.2613, 0.01928), (-0.03092, -0.2831, -0.01477), (-0.04608, 0.2104, 0.01321), (-0.04608, 0.2061, 0.01928), (-0.02782, 0.1869, 0.01928), (-0.03428, 0.2176, -0.01477), (-0.04608, 0.2244, -0.006604), (-0.04067, 0.2244, -0.01477), (0.02996, -0.2128, -0.01477), (0.1936, -0.02347, -0.01477), (0.06761, -0.13, 0.01928), (0.1651, -0.01722, 0.01928), (-0.04608, -0.2831, 0.0003928), (-0.03092, -0.2831, -0.01477), (-0.04608, -0.2613, 0.01928), (-0.04608, 0.2104, 0.01321), (-0.04608, 0.2061, 0.01928), (-0.02782, 0.1869, 0.01928), (-0.04608, 0.2244, -0.006604), (-0.03428, 0.2176, -0.01477), (-0.04067, 0.2244, -0.01477), (-0.04608, 0.2244, -0.01477)], [], [(16, 18, 17, 15), (20, 15, 17, 21, 19), (23, 24, 22), (22, 24, 18, 16, 26, 28, 25), (28, 26, 27), (6, 1, 8), (9, 13, 0, 1, 6, 7, 10), (1, 0, 14, 12, 4, 2, 8), (10, 7, 3, 5, 11)])
_k = set([(0, 13), (0, 14), (2, 4), (2, 8), (3, 5), (3, 7), (4, 12), (5, 11), (6, 7), (6, 8), (9, 10), (9, 13), (10, 11), (12, 14), (15, 16), (15, 20), (16, 26), (17, 18), (17, 21), (18, 24), (19, 20), (19, 21), (22, 23), (22, 25), (23, 24), (25, 28), (26, 27), (27, 28)])
me_stuhl_rigid_cell_005_cell_003.attributes.new('sharp_edge', 'BOOLEAN', 'EDGE').data.foreach_set('value', [ (min(e.vertices), max(e.vertices)) in _k for e in me_stuhl_rigid_cell_005_cell_003.edges])
_uv = me_stuhl_rigid_cell_005_cell_003.uv_layers.new(name='UVMap')
_uv.uv.foreach_set('vector', [0.3738, 0.0, 0.627, 0.0, 1.0, 0.3748, 1.0, 0.6292, 0.907, 0.6296, 0.6292, 0.6292, 0.3748, 0.3748, 0.8935, 0.3756, 0.9393, 0.5166, 0.7728, 0.08372, 0.6894, 0.0, 0.7729, 0.0, 0.7729, 0.7729, 0.6894, 0.6894, 0.373, 0.0, 0.6262, 0.0, 1.0, 0.8144, 1.0, 0.8364, 0.9474, 0.8322, 0.8364, 0.8364, 0.8144, 0.8144, 0.8364, 0.8142, 0.7576, 0.5733, 0.7639, 0.5733, 0.7639, 0.5796, 0.6726, 0.4927, 0.6809, 0.4869, 0.6844, 0.4869, 0.6844, 0.6994, 0.678, 0.6994, 0.6701, 0.6903, 0.6701, 0.4945, 0.4734, 0.2496, 0.686, 0.2496, 0.686, 0.2519, 0.6831, 0.2546, 0.5822, 0.35, 0.5029, 0.2815, 0.4734, 0.256, 0.6783, 0.2249, 0.4826, 0.2249, 0.5376, 0.1773, 0.5848, 0.1364, 0.6703, 0.2172])
me_stuhl_rigid_cell_005_cell_003.materials.append(mat_material_001)
me_stuhl_rigid_cell_005_cell_003.update()
me_stuhl_rigid_cell_005_cell_004 = bpy.data.meshes.new('Stuhl-rigid_cell.005_cell.004')
me_stuhl_rigid_cell_005_cell_004.from_pydata([(0.2654, 0.137, 0.0161), (-0.2421, 0.137, 0.0161), (0.2654, 0.137, -0.01795), (-0.1815, 0.08174, -0.01795), (-0.2421, 0.1221, 0.0161), (-0.1363, 0.009756, 0.0161), (-0.2421, 0.137, -0.005014), (-0.2335, 0.137, -0.01795), (0.0001607, -0.1104, -0.01795), (-0.02866, -0.1041, 0.0161), (0.2654, -0.194, 0.0161), (0.2654, -0.1917, -0.01795), (0.1715, -0.163, -0.01795), (0.07287, -0.1353, 0.0161), (-0.2421, 0.137, -0.005014), (-0.2335, 0.137, -0.01795), (-0.1815, 0.08174, -0.01795), (-0.2421, 0.1221, 0.0161), (-0.1363, 0.009756, 0.0161), (-0.02866, -0.1041, 0.0161), (0.0001607, -0.1104, -0.01795), (0.2654, -0.1917, -0.01795), (0.1715, -0.163, -0.01795), (0.2654, -0.194, 0.0161), (0.07287, -0.1353, 0.0161)], [], [(15, 16, 18, 17, 14), (19, 18, 16, 20), (22, 21, 23, 24), (22, 24, 19, 20), (6, 4, 1), (11, 2, 0, 10), (6, 1, 0, 2, 7), (3, 7, 2, 11, 12, 8), (10, 0, 1, 4, 5, 9, 13)])
_k = set([(3, 7), (3, 8), (4, 5), (4, 6), (5, 9), (6, 7), (8, 12), (9, 13), (10, 11), (10, 13), (11, 12), (14, 15), (14, 17), (15, 16), (16, 20), (17, 18), (18, 19), (19, 24), (20, 22), (21, 22), (21, 23), (23, 24)])
me_stuhl_rigid_cell_005_cell_004.attributes.new('sharp_edge', 'BOOLEAN', 'EDGE').data.foreach_set('value', [ (min(e.vertices), max(e.vertices)) in _k for e in me_stuhl_rigid_cell_005_cell_004.edges])
_uv = me_stuhl_rigid_cell_005_cell_004.uv_layers.new(name='UVMap')
_uv.uv.foreach_set('vector', [0.8613, 0.6275, 0.626, 0.626, 0.371, 0.371, 0.8496, 0.374, 0.8809, 0.5314, 0.6281, 0.0, 1.0, 0.371, 1.0, 0.626, 0.3724, 0.0, 0.6267, 0.0, 0.8699, 0.2428, 0.8701, 0.4979, 0.3714, 0.0, 1.0, 0.3733, 1.0, 0.6286, 0.6281, 0.6281, 0.3724, 0.3724, 0.6789, 0.4869, 0.6701, 0.4931, 0.6701, 0.4869, 0.1813, 0.6476, 0.1813, 0.7853, 0.167, 0.7853, 0.167, 0.6466, 0.7195, 0.7858, 0.7107, 0.7858, 0.7107, 0.5733, 0.7249, 0.5733, 0.7249, 0.7822, 0.6628, 0.275, 0.686, 0.2532, 0.686, 0.4621, 0.5483, 0.4621, 0.5603, 0.4228, 0.5824, 0.3511, 0.5473, 0.01236, 0.686, 0.01236, 0.686, 0.2249, 0.6797, 0.2249, 0.6327, 0.1806, 0.585, 0.1355, 0.572, 0.093])
me_stuhl_rigid_cell_005_cell_004.materials.append(mat_material_001)
me_stuhl_rigid_cell_005_cell_004.update()
me_stuhl_rigid_cell_005_cell_001 = bpy.data.meshes.new('Stuhl-rigid_cell.005_cell.001')
me_stuhl_rigid_cell_005_cell_001.from_pydata([(0.2824, -0.09316, 0.01548), (-0.2251, -0.09316, 0.01548), (0.2824, -0.09316, -0.01857), (-0.2066, -0.09316, -0.01857), (-0.2251, -0.09316, -2.879e-05), (-0.2251, -0.07524, 0.01548), (-0.1453, -0.02216, -0.01857), (-0.1079, 0.06053, 0.01548), (0.2824, 0.0813, 0.01548), (0.2824, 0.0839, -0.01857), (0.01707, 0.1656, -0.01857), (-0.01162, 0.1719, 0.01548), (-0.2066, -0.09316, -0.01857), (-0.1453, -0.02216, -0.01857), (-0.2251, -0.09316, -2.879e-05), (-0.2251, -0.07524, 0.01548), (-0.1079, 0.06053, 0.01548), (0.2824, 0.0813, 0.01548), (0.2824, 0.0839, -0.01857), (-0.01162, 0.1719, 0.01548), (0.01707, 0.1656, -0.01857)], [], [(13, 12, 14, 15, 16), (13, 16, 11, 10), (1, 4, 3, 2, 0), (4, 1, 5), (17, 0, 2, 18), (18, 2, 3, 6, 20), (19, 7, 5, 1, 0, 17), (9, 10, 11, 8)])
_k = set([(3, 4), (3, 6), (4, 5), (5, 7), (6, 20), (7, 19), (8, 9), (8, 11), (9, 10), (10, 13), (11, 16), (12, 13), (12, 14), (14, 15), (15, 16), (17, 18), (17, 19), (18, 20)])
me_stuhl_rigid_cell_005_cell_001.attributes.new('sharp_edge', 'BOOLEAN', 'EDGE').data.foreach_set('value', [ (min(e.vertices), max(e.vertices)) in _k for e in me_stuhl_rigid_cell_005_cell_001.edges])
_uv = me_stuhl_rigid_cell_005_cell_001.uv_layers.new(name='UVMap')
_uv.uv.foreach_set('vector', [0.3741, 0.3741, 0.5434, 0.1552, 0.7896, 0.1552, 0.9527, 0.2105, 0.6289, 0.6289, 1.0, 0.3741, 1.0, 0.6289, 0.6286, 0.6286, 0.3736, 0.3736, 0.7497, 0.5733, 0.7561, 0.5733, 0.7639, 0.581, 0.7639, 0.7858, 0.7497, 0.7858, 0.6766, 0.6994, 0.6701, 0.6994, 0.6701, 0.6919, 0.167, 0.6458, 0.167, 0.5727, 0.1813, 0.5727, 0.1813, 0.6469, 0.5476, 0.4621, 0.4734, 0.4621, 0.4734, 0.2574, 0.5032, 0.283, 0.5818, 0.351, 0.5844, 0.1355, 0.5378, 0.1758, 0.4809, 0.2249, 0.4734, 0.2249, 0.4734, 0.01236, 0.5465, 0.01236, 0.7573, 0.13, 1.0, 0.3736, 1.0, 0.6286, 0.5029, 0.1299])
me_stuhl_rigid_cell_005_cell_001.materials.append(mat_material_001)
me_stuhl_rigid_cell_005_cell_001.update()

# ---- objects
ob_stuhl_rigid = bpy.data.objects.new('Stuhl-rigid', me_cube)
ob_stuhl_rigid_cell_002 = bpy.data.objects.new('Stuhl-rigid_cell.002', me_stuhl_rigid_cell_022)
ob_stuhl_rigid_cell_003 = bpy.data.objects.new('Stuhl-rigid_cell.003', me_stuhl_rigid_cell_023)
ob_stuhl_rigid_cell_004 = bpy.data.objects.new('Stuhl-rigid_cell.004', me_stuhl_rigid_cell_024)
ob_stuhl_rigid_cell_006 = bpy.data.objects.new('Stuhl-rigid_cell.006', me_stuhl_rigid_cell_026)
ob_stuhl_rigid_cell_009 = bpy.data.objects.new('Stuhl-rigid_cell.009', me_stuhl_rigid_cell_029)
ob_stuhl_rigid_cell_010 = bpy.data.objects.new('Stuhl-rigid_cell.010', me_stuhl_rigid_cell_030)
ob_stuhl_rigid_cell_011 = bpy.data.objects.new('Stuhl-rigid_cell.011', me_stuhl_rigid_cell_033)
ob_stuhl_rigid_cell_012 = bpy.data.objects.new('Stuhl-rigid_cell.012', me_stuhl_rigid_cell_034)
ob_stuhl_rigid_cell_013 = bpy.data.objects.new('Stuhl-rigid_cell.013', me_stuhl_rigid_cell_035)
ob_stuhl_rigid_cell_014 = bpy.data.objects.new('Stuhl-rigid_cell.014', me_stuhl_rigid_cell_036)
ob_stuhl_rigid_cell_015 = bpy.data.objects.new('Stuhl-rigid_cell.015', me_stuhl_rigid_cell_037)
ob_stuhl_rigid_cell_016 = bpy.data.objects.new('Stuhl-rigid_cell.016', me_stuhl_rigid_cell_038)
ob_stuhl_rigid_cell_017 = bpy.data.objects.new('Stuhl-rigid_cell.017', me_stuhl_rigid_cell_039)
ob_stuhl_rigid_cell_018 = bpy.data.objects.new('Stuhl-rigid_cell.018', me_stuhl_rigid_cell_040)
ob_stuhl_rigid_cell_019 = bpy.data.objects.new('Stuhl-rigid_cell.019', me_stuhl_rigid_cell_041)
ob_stuhl_rigid_cell_020 = bpy.data.objects.new('Stuhl-rigid_cell.020', me_stuhl_rigid_cell_042)
ob_stuhl_rigid_cell_021 = bpy.data.objects.new('Stuhl-rigid_cell.021', me_stuhl_rigid_cell_043)
ob_stuhl_rigid_cell_023 = bpy.data.objects.new('Stuhl-rigid_cell.023', me_stuhl_rigid_cell_045)
ob_stuhl_rigid_cell_025 = bpy.data.objects.new('Stuhl-rigid_cell.025', me_stuhl_rigid_cell_047)
ob_stuhl_rigid_cell_028 = bpy.data.objects.new('Stuhl-rigid_cell.028', me_stuhl_rigid_cell_050)
ob_stuhl_rigid_cell_005_cell = bpy.data.objects.new('Stuhl-rigid_cell.005_cell', me_stuhl_rigid_cell_005_cell_003)
ob_stuhl_rigid_cell_005_cell_001 = bpy.data.objects.new('Stuhl-rigid_cell.005_cell.001', me_stuhl_rigid_cell_005_cell_004)
ob_stuhl_rigid_cell_005_cell_002 = bpy.data.objects.new('Stuhl-rigid_cell.005_cell.002', me_stuhl_rigid_cell_005_cell_001)

# ---- transforms, parenting, visibility, modifiers, constraints
ob_stuhl_rigid.location = (0.0, 0.0, 0.7919)
ob_stuhl_rigid.scale = (0.3428, 0.3428, 0.3428)
ob_stuhl_rigid.lock_rotations_4d = False
ob_stuhl_rigid.empty_display_type = 'ARROWS'
ob_stuhl_rigid.lineart.crease_threshold = 0.0
ob_stuhl_rigid_cell_002.location = (0.2, -0.1993, 0.3592)
ob_stuhl_rigid_cell_003.location = (-0.2017, -0.2014, 0.2669)
ob_stuhl_rigid_cell_004.location = (0.2016, -0.2016, 0.09085)
ob_stuhl_rigid_cell_006.location = (-0.02326, 0.2374, 1.087)
ob_stuhl_rigid_cell_009.location = (-0.1795, 0.2146, 0.6803)
ob_stuhl_rigid_cell_010.location = (0.2019, 0.0003661, 0.5423)
ob_stuhl_rigid_cell_011.location = (0.2019, 0.0, 0.364)
ob_stuhl_rigid_cell_012.location = (-0.1906, 0.2105, 0.2377)
ob_stuhl_rigid_cell_013.location = (0.2036, 0.2045, 0.351)
ob_stuhl_rigid_cell_014.location = (-0.02158, 0.2011, 0.5251)
ob_stuhl_rigid_cell_015.location = (-0.2019, -0.04277, 0.364)
ob_stuhl_rigid_cell_016.location = (-0.2079, 0.1993, 0.222)
ob_stuhl_rigid_cell_017.location = (0.2016, 0.2016, 0.09519)
ob_stuhl_rigid_cell_018.location = (-0.1997, 0.2032, 0.1196)
ob_stuhl_rigid_cell_019.location = (0.04909, 0.2204, 0.8203)
ob_stuhl_rigid_cell_020.location = (0.2039, 0.2052, 0.5783)
ob_stuhl_rigid_cell_021.location = (-1.49e-08, 0.2011, 0.5473)
ob_stuhl_rigid_cell_023.location = (0.2296, -0.1724, 0.5791)
ob_stuhl_rigid_cell_025.location = (-0.2019, 0.0003661, 0.5473)
ob_stuhl_rigid_cell_028.location = (-0.2019, 0.1359, 0.364)
ob_stuhl_rigid_cell_005_cell.location = (-0.2077, 0.02938, 0.5939)
ob_stuhl_rigid_cell_005_cell_001.location = (-0.01168, 0.1168, 0.5971)
ob_stuhl_rigid_cell_005_cell_002.location = (-0.02866, -0.1606, 0.5977)

# ---- collection membership
col_collection.objects.link(ob_stuhl_rigid)
col_collection.objects.link(ob_stuhl_rigid_cell_002)
col_collection.objects.link(ob_stuhl_rigid_cell_003)
col_collection.objects.link(ob_stuhl_rigid_cell_004)
col_collection.objects.link(ob_stuhl_rigid_cell_006)
col_collection.objects.link(ob_stuhl_rigid_cell_009)
col_collection.objects.link(ob_stuhl_rigid_cell_010)
col_collection.objects.link(ob_stuhl_rigid_cell_011)
col_collection.objects.link(ob_stuhl_rigid_cell_012)
col_collection.objects.link(ob_stuhl_rigid_cell_013)
col_collection.objects.link(ob_stuhl_rigid_cell_014)
col_collection.objects.link(ob_stuhl_rigid_cell_015)
col_collection.objects.link(ob_stuhl_rigid_cell_016)
col_collection.objects.link(ob_stuhl_rigid_cell_017)
col_collection.objects.link(ob_stuhl_rigid_cell_018)
col_collection.objects.link(ob_stuhl_rigid_cell_019)
col_collection.objects.link(ob_stuhl_rigid_cell_020)
col_collection.objects.link(ob_stuhl_rigid_cell_021)
col_collection.objects.link(ob_stuhl_rigid_cell_023)
col_collection.objects.link(ob_stuhl_rigid_cell_025)
col_collection.objects.link(ob_stuhl_rigid_cell_028)
col_collection.objects.link(ob_stuhl_rigid_cell_005_cell)
col_collection.objects.link(ob_stuhl_rigid_cell_005_cell_001)
col_collection.objects.link(ob_stuhl_rigid_cell_005_cell_002)

# ---- scene / render settings (as saved in the file)
scene.frame_start = 1; scene.frame_end = 250; scene.frame_set(1)
scene.render.engine = 'BLENDER_EEVEE_NEXT'
bpy.context.view_layer.update()

# ---- added for rendering (the .blend has no active camera and no usable light): camera, sun
cam_auto = bpy.data.cameras.new('AutoCamera')
cam_auto.lens = 50.0
cam_auto.sensor_width = 36.0
cam_auto.clip_end = 1000.0
ob_auto_camera = bpy.data.objects.new('AutoCamera', cam_auto)
scene.collection.objects.link(ob_auto_camera)
ob_auto_camera.location = (1.36263, -1.625, 1.72903)
ob_auto_camera.rotation_euler = (1.09748, -7.21219e-08, 0.694738)
scene.camera = ob_auto_camera
light_auto_sun = bpy.data.lights.new('AutoSun', 'SUN')
light_auto_sun.energy = 3.0
light_auto_sun.angle = 0.0523599
ob_auto_sun = bpy.data.objects.new('AutoSun', light_auto_sun)
scene.collection.objects.link(ob_auto_sun)
ob_auto_sun.rotation_euler = (0.872665, 0.174533, 0.523599)
bpy.context.view_layer.update()
